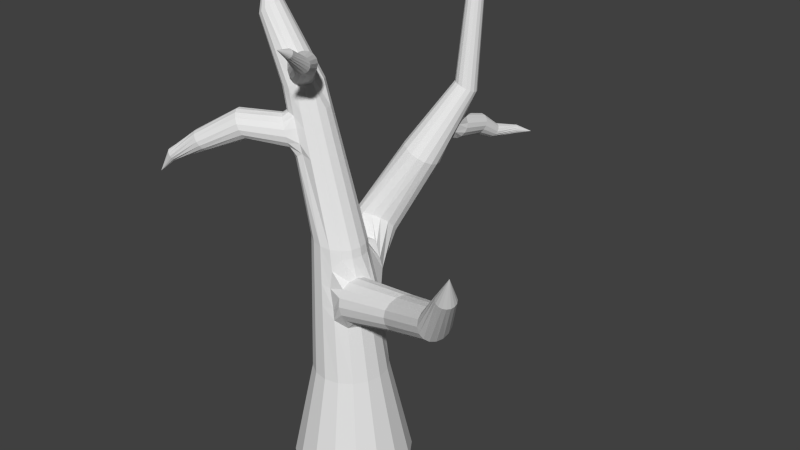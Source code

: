 # Source: tree.blend  (saved by Blender 2.76.0; exported with 4.5.12 LTS)
import bpy
from mathutils import Matrix  # noqa: F401  (used for matrix-valued properties, if any)

bpy.ops.wm.read_factory_settings(use_empty=True)
scene = bpy.context.scene
scene.name = 'Scene'

# ---- collections
col_collection_1 = bpy.data.collections.new('Collection 1'); scene.collection.children.link(col_collection_1)

# ---- world
world_world = bpy.data.worlds.new('World'); scene.world = world_world
world_world.color = (0.05088, 0.05088, 0.05088)
world_world.use_sun_shadow = False
world_world.sun_shadow_jitter_overblur = 0.0
world_world.cycles.sampling_method = 'MANUAL'
world_world.cycles.sample_map_resolution = 256

# ---- meshes
me_circle = bpy.data.meshes.new('Circle')
me_circle.from_pydata([(1.224e-08, 1.329, 0.0), (-0.5084, 1.227, 0.0), (-0.9394, 0.9394, 0.0), (-1.227, 0.5084, 0.0), (-1.329, -6.175e-08, 0.0), (-1.227, -0.5084, 0.0), (-0.9394, -0.9394, 0.0), (-0.5084, -1.227, 0.0), (-1.884e-07, -1.329, 0.0), (0.5084, -1.227, 0.0), (0.9394, -0.9394, 0.0), (1.227, -0.5084, 0.0), (1.329, 1.217e-08, 0.0), (1.227, 0.5084, 0.0), (0.9394, 0.9394, 0.0), (0.5084, 1.227, 0.0), (0.07337, 0.7239, 2.364), (-0.2451, 0.6605, 2.364), (-0.5152, 0.4801, 2.364), (-0.6956, 0.2101, 2.364), (-0.7589, -0.1084, 2.364), (-0.6956, -0.4269, 2.364), (-0.5152, -0.6969, 2.364), (-0.2451, -0.8774, 2.364), (0.07337, -0.9407, 2.364), (0.3919, -0.8774, 2.364), (0.6619, -0.6969, 2.364), (0.8423, -0.4269, 2.364), (0.9057, -0.1084, 2.364), (0.8423, 0.2101, 2.364), (0.6619, 0.4801, 2.364), (0.3919, 0.6605, 2.364), (-0.1018, 0.396, 5.436), (-0.3213, 0.3521, 5.461), (-0.5074, 0.2269, 5.482), (-0.6318, 0.03962, 5.497), (-0.6754, -0.1813, 5.501), (-0.6318, -0.4022, 5.497), (-0.5074, -0.5895, 5.482), (-0.3213, -0.7147, 5.461), (-0.1018, -0.7586, 5.436), (0.1177, -0.7147, 5.411), (0.3038, -0.5895, 5.39), (0.4281, -0.4022, 5.376), (0.4718, -0.1813, 5.371), (0.4281, 0.03962, 5.376), (0.3038, 0.2269, 5.39), (0.1177, 0.3521, 5.411), (-1.006, 0.3094, 8.58), (-1.168, 0.2762, 8.54), (-1.306, 0.1817, 8.506), (-1.397, 0.04024, 8.484), (-1.43, -0.1266, 8.476), (-1.397, -0.2935, 8.484), (-1.306, -0.435, 8.506), (-1.168, -0.5295, 8.54), (-1.006, -0.5627, 8.58), (-0.8466, -0.5147, 8.651), (-0.707, -0.435, 8.654), (-0.6152, -0.2935, 8.677), (-0.6544, -0.188, 8.708), (-0.6152, 0.04024, 8.677), (-0.707, 0.1817, 8.654), (-0.8443, 0.2762, 8.62), (-1.864, 0.217, 9.899), (-1.951, 0.195, 9.83), (-2.025, 0.1323, 9.772), (-2.074, 0.03841, 9.733), (-2.091, -0.07231, 9.72), (-2.074, -0.183, 9.733), (-2.025, -0.2769, 9.772), (-1.951, -0.3396, 9.83), (-1.864, -0.3616, 9.899), (-1.777, -0.3396, 9.968), (-1.704, -0.2769, 10.03), (-1.655, -0.183, 10.06), (-1.637, -0.07231, 10.08), (-1.655, 0.03841, 10.06), (-1.704, 0.1323, 10.03), (-1.777, 0.195, 9.968), (0.7557, 0.04163, 4.284), (0.7145, 0.01761, 4.471), (0.6609, -0.07544, 4.63), (0.6032, -0.2233, 4.739), (0.55, -0.4036, 4.78), (0.5096, -0.5888, 4.747), (0.4879, -0.7506, 4.645), (0.4884, -0.8646, 4.49), (0.511, -0.9132, 4.306), (0.5522, -0.8892, 4.119), (0.6057, -0.7961, 3.96), (0.6635, -0.6482, 3.851), (0.7166, -0.468, 3.81), (0.7571, -0.2828, 3.843), (0.7788, -0.121, 3.944), (0.7782, -0.007031, 4.099), (3.353, -0.8366, 5.125), (3.315, -0.8455, 5.264), (3.258, -0.9033, 5.383), (3.19, -1.001, 5.464), (3.122, -1.124, 5.494), (3.064, -1.254, 5.47), (3.024, -1.37, 5.395), (3.01, -1.456, 5.279), (3.023, -1.497, 5.142), (3.061, -1.488, 5.003), (3.118, -1.43, 4.885), (3.186, -1.332, 4.804), (3.254, -1.209, 4.773), (3.312, -1.08, 4.797), (3.351, -0.9633, 4.873), (3.366, -0.878, 4.988), (3.97, -1.548, 6.102), (3.911, -1.504, 6.134), (3.837, -1.487, 6.161), (3.76, -1.501, 6.18), (3.692, -1.543, 6.188), (3.643, -1.606, 6.184), (3.62, -1.681, 6.168), (3.627, -1.757, 6.142), (3.663, -1.822, 6.111), (3.723, -1.866, 6.08), (3.796, -1.882, 6.052), (3.873, -1.869, 6.033), (3.941, -1.827, 6.025), (3.991, -1.764, 6.029), (4.013, -1.688, 6.046), (4.006, -1.613, 6.071), (1.793, -0.9693, 4.436), (1.834, -0.888, 4.296), (2.114, -0.3264, 4.886), (2.052, -0.4504, 4.982), (1.896, -0.764, 4.2), (1.978, -0.5983, 5.018), (1.97, -0.6161, 4.163), (1.904, -0.7475, 4.989), (2.044, -0.4669, 4.192), (1.84, -0.8754, 4.9), (2.108, -0.339, 4.281), (1.796, -0.9624, 4.763), (2.151, -0.252, 4.418), (1.78, -0.9954, 4.601), (2.168, -0.219, 4.581), (2.154, -0.2452, 4.745), (4.105, -1.985, 6.764), (-0.923, -0.6793, 7.369), (-0.9895, -0.5755, 7.29), (-1.079, -0.4631, 7.263), (-1.178, -0.3593, 7.292), (-1.27, -0.2797, 7.372), (-1.343, -0.2365, 7.491), (-1.385, -0.2363, 7.631), (-1.39, -0.2791, 7.77), (-1.356, -0.3584, 7.888), (-1.29, -0.4622, 7.967), (-1.2, -0.5745, 7.994), (-1.102, -0.6784, 7.965), (-1.009, -0.758, 7.885), (-0.9359, -0.8012, 7.766), (-0.8939, -0.8014, 7.626), (-0.8894, -0.7586, 7.487), (-2.384, -1.771, 7.351), (-2.432, -1.795, 7.428), (-2.492, -1.785, 7.499), (-2.555, -1.743, 7.554), (-2.611, -1.675, 7.583), (-2.653, -1.591, 7.584), (-2.673, -1.504, 7.554), (-2.718, -1.471, 7.501), (-2.641, -1.374, 7.43), (-2.593, -1.35, 7.353), (-2.533, -1.36, 7.282), (-2.47, -1.403, 7.227), (-2.414, -1.471, 7.198), (-2.372, -1.555, 7.197), (-2.352, -1.641, 7.226), (-2.356, -1.717, 7.28), (-3.088, -1.901, 6.904), (-3.1, -1.935, 6.942), (-3.123, -1.953, 6.985), (-3.154, -1.952, 7.027), (-3.188, -1.932, 7.061), (-3.22, -1.897, 7.082), (-3.245, -1.852, 7.088), (-3.26, -1.803, 7.076), (-3.261, -1.759, 7.049), (-3.25, -1.725, 7.011), (-3.227, -1.707, 6.968), (-3.196, -1.708, 6.926), (-3.162, -1.728, 6.892), (-3.13, -1.763, 6.87), (-3.104, -1.808, 6.865), (-3.09, -1.857, 6.877), (-1.86, -0.8279, 7.723), (-1.795, -0.8642, 7.619), (-1.689, -1.383, 8.009), (-1.762, -1.307, 8.084), (-1.723, -0.9399, 7.544), (-1.831, -1.203, 8.118), (-1.654, -1.044, 7.51), (-1.887, -1.088, 8.105), (-1.598, -1.16, 7.523), (-1.921, -0.9771, 8.048), (-1.564, -1.27, 7.579), (-1.927, -0.889, 7.956), (-1.557, -1.358, 7.672), (-1.906, -0.8366, 7.842), (-1.579, -1.41, 7.786), (-1.625, -1.419, 7.904), (-3.506, -1.914, 6.539), (0.181, 1.208, 5.213), (0.1411, 1.33, 5.063), (0.03136, 1.424, 4.928), (-0.1316, 1.473, 4.827), (-0.323, 1.472, 4.777), (-0.5137, 1.42, 4.785), (-0.6746, 1.325, 4.85), (-0.7812, 1.201, 4.962), (-0.8173, 1.068, 5.103), (-0.7775, 0.9456, 5.254), (-0.6677, 0.8524, 5.389), (-0.5047, 0.8027, 5.49), (-0.3133, 0.804, 5.54), (-0.1227, 0.8562, 5.532), (0.03819, 0.9513, 5.467), (0.1448, 1.075, 5.355), (0.8781, 1.781, 6.662), (0.832, 1.941, 6.64), (0.7338, 2.075, 6.649), (0.5983, 2.166, 6.687), (0.4462, 2.197, 6.748), (0.3007, 2.166, 6.824), (0.1838, 2.075, 6.902), (0.1134, 1.941, 6.971), (0.1002, 1.781, 7.02), (0.1462, 1.622, 7.042), (0.2444, 1.487, 7.034), (0.3799, 1.397, 6.996), (0.532, 1.366, 6.934), (0.6776, 1.397, 6.859), (0.7945, 1.487, 6.78), (0.8649, 1.622, 6.711), (1.248, 2.593, 8.122), (1.205, 2.682, 8.111), (1.134, 2.75, 8.117), (1.045, 2.788, 8.138), (0.9512, 2.79, 8.171), (0.8679, 2.754, 8.212), (0.8073, 2.688, 8.254), (0.7787, 2.6, 8.29), (0.7863, 2.504, 8.315), (0.8291, 2.416, 8.326), (0.9005, 2.347, 8.32), (0.9897, 2.309, 8.299), (1.083, 2.308, 8.265), (1.166, 2.343, 8.225), (1.227, 2.41, 8.183), (1.256, 2.497, 8.147), (1.193, 2.812, 10.0), (1.16, 2.88, 10.0), (1.106, 2.931, 10.01), (1.038, 2.958, 10.03), (0.967, 2.956, 10.06), (0.9037, 2.925, 10.08), (0.8576, 2.871, 10.11), (0.8359, 2.802, 10.13), (0.8417, 2.727, 10.14), (0.8742, 2.659, 10.14), (0.9285, 2.608, 10.13), (0.9963, 2.582, 10.11), (1.067, 2.584, 10.08), (1.131, 2.614, 10.05), (1.177, 2.668, 10.03), (1.198, 2.737, 10.01), (-0.01071, -0.7292, 9.326), (-0.3976, -1.025, 9.308), (-0.01075, -0.7543, 9.236), (-0.3975, -1.0, 9.398), (-0.04023, -0.798, 9.158), (-0.3681, -0.9562, 9.476), (-0.09467, -0.8539, 9.104), (-0.3136, -0.9004, 9.53), (-0.1658, -0.9132, 9.083), (-0.2425, -0.8411, 9.551), (-0.2427, -0.9671, 9.097), (-0.1656, -0.7872, 9.537), (-0.0945, -0.747, 9.489), (-0.3138, -1.007, 9.145), (-0.3682, -1.028, 9.219), (0.3621, -1.78, 9.792), (0.3396, -1.8, 9.769), (0.3072, -1.816, 9.756), (0.2698, -1.825, 9.755), (0.2332, -1.824, 9.767), (0.2029, -1.815, 9.788), (0.1835, -1.799, 9.817), (0.178, -1.778, 9.849), (0.1872, -1.755, 9.878), (0.2098, -1.734, 9.901), (0.2422, -1.719, 9.914), (0.2795, -1.71, 9.915), (0.3161, -1.71, 9.903), (0.3464, -1.719, 9.882), (0.3658, -1.736, 9.853), (0.3713, -1.757, 9.822), (0.2137, -1.172, 9.395), (0.1872, -1.195, 9.336), (0.1436, -1.228, 9.294), (0.08944, -1.267, 9.277), (0.03304, -1.305, 9.286), (-0.01703, -1.337, 9.321), (-0.05315, -1.357, 9.376), (-0.06982, -1.364, 9.442), (-0.0645, -1.355, 9.51), (-0.038, -1.332, 9.569), (0.005644, -1.299, 9.61), (0.05979, -1.26, 9.628), (0.1162, -1.222, 9.618), (0.1663, -1.19, 9.584), (0.2024, -1.17, 9.529), (0.219, -1.163, 9.463), (-0.5614, -0.2542, 8.861), (-0.574, -0.323, 8.78), (-0.6148, -0.4064, 8.726), (-0.6773, -0.4918, 8.707), (-0.7522, -0.5661, 8.727), (-0.828, -0.618, 8.783), (-0.8932, -0.6397, 8.866), (-0.9379, -0.6278, 8.963), (-0.9552, -0.5841, 9.059), (-0.9426, -0.5153, 9.141), (-0.9019, -0.4318, 9.195), (-0.8393, -0.3465, 9.213), (-0.7644, -0.2721, 9.193), (-0.6886, -0.2202, 9.137), (-0.6234, -0.1986, 9.055), (-0.5787, -0.2105, 8.958), (-1.948, 0.08672, 10.5), (-1.99, 0.08104, 10.5), (-2.028, 0.05942, 10.5), (-2.054, 0.02514, 10.5), (-2.065, -0.01656, 10.49), (-2.06, -0.05935, 10.49), (-2.038, -0.09672, 10.49), (-2.003, -0.123, 10.49), (-1.962, -0.1341, 10.49), (-1.919, -0.1284, 10.49), (-1.881, -0.1068, 10.49), (-1.855, -0.07251, 10.49), (-1.844, -0.03081, 10.5), (-1.85, 0.01199, 10.5), (-1.871, 0.04935, 10.5), (-1.906, 0.07559, 10.5), (-0.04011, -0.7267, 9.415), (0.3333, -2.096, 9.997), (0.3257, 0.6726, 4.474), (0.1148, 0.9441, 4.385), (-0.0607, 0.9318, 4.295), (-0.2502, 0.8809, 4.269), (-0.4249, 0.7991, 4.313), (-0.5581, 0.6989, 4.42), (-0.6297, 0.5955, 4.573), (-0.6287, 0.5047, 4.748), (-0.617, 0.4894, 4.866), (-0.5398, 0.4048, 5.029), (-0.4874, 0.4178, 5.177), (-0.308, 0.4978, 5.287), (0.1881, 0.593, 5.144), (0.2427, 0.5824, 5.053), (0.3438, 0.5675, 4.774), (0.4546, -0.4038, 5.184), (0.4995, -0.1767, 5.179), (-0.6808, -0.1767, 5.301), (-0.6359, -0.4038, 5.297), (0.4546, 0.0505, 5.184), (-0.5079, -0.5964, 5.283), (0.3266, 0.2431, 5.197), (-0.3165, -0.7251, 5.264), (0.1352, 0.3718, 5.217), (-0.09064, -0.7703, 5.24), (-0.09058, 0.4954, 5.209), (-0.3165, 0.3718, 5.264), (0.1752, -0.7251, 4.945), (-0.5391, 0.3235, 5.172), (0.3266, -0.5964, 5.197), (-0.6359, 0.0505, 5.297), (0.7173, -0.1401, 3.669), (-0.6679, -0.4162, 3.724), (0.6625, 0.1361, 3.672), (-0.5118, -0.6503, 3.718), (0.4478, 0.4603, 3.96), (-0.2782, -0.8067, 3.709), (0.2301, 0.5088, 3.759), (-0.002678, -0.8617, 3.698), (-0.2631, 0.5094, 3.802), (0.2729, -0.8067, 3.847), (-0.4538, 0.3342, 3.898), (0.5065, -0.6503, 3.678), (-0.6679, 0.1361, 3.724), (0.6625, -0.4162, 3.672), (-0.7227, -0.1401, 3.726), (-0.0274, 0.5891, 3.747), (-0.4183, -0.6115, 7.199), (-0.2594, -0.5034, 7.209), (-0.9522, 0.2017, 7.167), (-1.058, 0.03997, 7.161), (-0.1532, -0.3416, 7.215), (-1.086, -0.2024, 7.246), (-0.1159, -0.1508, 7.217), (-1.058, -0.3416, 7.161), (-0.1532, 0.03997, 7.215), (-0.9323, -0.5173, 7.087), (-0.2594, 0.2017, 7.209), (-0.7933, -0.6115, 7.177), (-0.4183, 0.3098, 7.199), (-0.6645, -0.5904, 7.255), (-0.6058, 0.3478, 7.188), (-0.7933, 0.3098, 7.177), (-0.691, -0.559, 8.109), (-1.178, 0.1889, 8.024), (-0.8622, 0.3232, 8.079), (-0.5459, -0.4596, 8.134), (-1.275, 0.04014, 8.007), (-0.4489, -0.3108, 8.15), (-1.274, -0.1707, 7.968), (-0.4148, -0.1353, 8.156), (-1.275, -0.3108, 8.007), (-0.4489, 0.04014, 8.15), (-1.178, -0.4596, 8.024), (-0.5459, 0.1889, 8.134), (-1.033, -0.559, 8.049), (-0.691, 0.2883, 8.109), (-0.8703, -0.5864, 8.018), (-1.033, 0.2883, 8.049), (-1.052, 0.1646, 9.129), (-1.167, 0.2481, 9.086), (-1.439, -0.4638, 8.987), (-1.303, -0.4931, 9.036), (-1.303, 0.2775, 9.036), (-1.439, 0.2481, 8.987), (-1.099, -0.4603, 9.057), (-1.555, 0.1646, 8.944), (-1.052, -0.3803, 9.129), (-1.632, 0.03961, 8.916), (-0.9749, -0.2553, 9.157), (-1.659, -0.1078, 8.906), (-0.912, -0.1126, 9.115), (-1.632, -0.2553, 8.916), (-0.9749, 0.03961, 9.157), (-1.555, -0.3803, 8.944), (-0.4504, -0.4742, 7.825), (-0.3549, -0.4888, 7.517), (-1.203, 0.04009, 7.725), (-1.131, 0.04003, 7.443), (-0.3503, -0.3211, 7.839), (-0.2518, -0.3314, 7.527), (-1.238, -0.1405, 7.721), (-1.167, -0.1457, 7.44), (-0.3152, -0.1405, 7.843), (-0.2156, -0.1457, 7.53), (-0.3503, 0.04009, 7.839), (-0.2518, 0.04003, 7.527), (-0.4504, 0.1932, 7.825), (-0.3549, 0.1975, 7.517), (-0.6001, 0.2955, 7.805), (-0.5092, 0.3026, 7.502), (-0.7767, -0.6124, 7.782), (-0.6913, -0.6309, 7.485), (-0.9533, 0.2955, 7.758), (-0.8733, 0.3026, 7.468), (-0.5092, -0.594, 7.502), (-0.6001, -0.5765, 7.805), (-1.028, 0.1975, 7.453), (-1.103, 0.1932, 7.739), (-0.6913, 0.3396, 7.485), (-0.7767, 0.3314, 7.782), (-0.7116, -0.1497, 4.142), (-0.6976, -0.1619, 4.667), (-0.6487, -0.4088, 4.664), (-0.6594, -0.4129, 4.139), (-0.5095, -0.6181, 4.653), (-0.5108, -0.6361, 4.131), (-0.3011, -0.7579, 4.638), (-0.2883, -0.7852, 4.119), (-0.05523, -0.8071, 4.619), (-0.02591, -0.8375, 4.105), (0.1427, -0.7579, 4.537), (0.2365, -0.7852, 4.091), (-0.5095, 0.2943, 4.653), (-0.5108, 0.3366, 4.131), (-0.6487, 0.08496, 4.664), (-0.6594, 0.1135, 4.139), (0.9269, 1.77, 7.21), (0.9845, 1.89, 7.151), (0.3171, 2.142, 7.375), (0.3103, 2.003, 7.417), (0.9913, 2.03, 7.109), (0.9082, 2.228, 7.131), (0.3553, 1.865, 7.435), (0.8562, 2.282, 7.098), (0.4453, 1.751, 7.428), (0.7349, 2.356, 7.131), (0.5666, 1.677, 7.395), (0.6008, 2.379, 7.184), (0.7007, 1.654, 7.342), (0.4997, 2.357, 7.274), (0.8272, 1.687, 7.277), (0.3747, 2.263, 7.316), (1.067, 2.068, 7.663), (0.532, 2.355, 7.801), (1.111, 2.292, 7.581), (1.111, 2.173, 7.615), (0.5319, 2.236, 7.835), (1.045, 2.427, 7.506), (0.5759, 2.121, 7.85), (0.9854, 2.5, 7.572), (0.6573, 2.028, 7.843), (0.8791, 2.557, 7.6), (0.7636, 1.971, 7.816), (0.7639, 2.57, 7.644), (0.8787, 1.958, 7.772), (0.6555, 2.55, 7.612), (0.9851, 1.992, 7.718), (0.5761, 2.461, 7.752), (0.5426, 3.368, 7.048), (1.024, 3.304, 7.093), (0.5608, 3.313, 6.975), (1.005, 3.359, 7.166), (0.6129, 3.261, 6.916), (0.9533, 3.411, 7.225), (0.6908, 3.22, 6.881), (0.8754, 3.452, 7.26), (0.7828, 3.197, 6.875), (0.7834, 3.475, 7.267), (0.8749, 3.196, 6.898), (0.6913, 3.476, 7.243), (0.6132, 3.457, 7.193), (0.9529, 3.215, 6.948), (1.005, 3.253, 7.016), (1.047, 4.38, 6.623), (1.078, 4.362, 6.609), (1.112, 4.344, 6.61), (1.144, 4.329, 6.625), (1.169, 4.319, 6.652), (1.183, 4.317, 6.688), (1.185, 4.321, 6.726), (1.173, 4.332, 6.76), (1.15, 4.348, 6.787), (1.12, 4.366, 6.801), (1.086, 4.384, 6.8), (1.054, 4.399, 6.785), (1.029, 4.409, 6.757), (1.015, 4.411, 6.722), (1.013, 4.407, 6.684), (1.025, 4.396, 6.649), (0.7094, 3.733, 6.747), (0.7442, 3.687, 6.71), (0.7983, 3.65, 6.689), (0.8636, 3.629, 6.686), (0.93, 3.626, 6.704), (0.9875, 3.642, 6.738), (1.027, 3.675, 6.783), (1.043, 3.719, 6.833), (1.033, 3.767, 6.881), (0.9984, 3.814, 6.918), (0.9442, 3.85, 6.939), (0.879, 3.872, 6.941), (0.8126, 3.874, 6.924), (0.7551, 3.858, 6.89), (0.7153, 3.826, 6.844), (0.6992, 3.782, 6.794), (0.5936, 2.504, 7.073), (0.6845, 2.47, 7.027), (0.7901, 2.454, 7.016), (0.8944, 2.459, 7.041), (0.9815, 2.484, 7.099), (1.038, 2.525, 7.181), (1.056, 2.576, 7.273), (1.032, 2.629, 7.363), (0.9694, 2.677, 7.437), (0.8785, 2.711, 7.483), (0.7729, 2.727, 7.494), (0.6686, 2.722, 7.469), (0.5814, 2.697, 7.411), (0.5248, 2.656, 7.33), (0.5072, 2.605, 7.237), (0.5314, 2.552, 7.147), (0.561, 3.419, 7.125), (1.297, 4.664, 6.614), (1.072, 2.086, 7.473), (1.03, 1.992, 7.318), (0.4641, 2.165, 7.707), (0.3902, 2.087, 7.568), (1.03, 2.334, 7.42), (0.9897, 2.254, 7.262), (0.5084, 2.043, 7.723), (0.4349, 1.958, 7.585), (0.5924, 1.943, 7.716), (0.5218, 1.851, 7.577), (0.7033, 1.881, 7.687), (0.6377, 1.783, 7.547), (0.8243, 1.865, 7.64), (0.7649, 1.764, 7.497), (0.6015, 2.478, 7.56), (0.5404, 2.414, 7.411), (0.9368, 1.899, 7.583), (0.8842, 1.797, 7.436), (0.5145, 2.4, 7.619), (0.4473, 2.334, 7.473), (0.9773, 1.877, 7.373), (1.024, 1.977, 7.524), (0.3946, 2.219, 7.528), (0.4662, 2.29, 7.67), (1.034, 2.124, 7.279), (1.074, 2.212, 7.436)], [], [(6, 22, 21, 5), (14, 30, 29, 13), (7, 23, 22, 6), (15, 31, 30, 14), (8, 24, 23, 7), (1, 17, 16, 0), (0, 16, 31, 15), (9, 25, 24, 8), (2, 18, 17, 1), (10, 26, 25, 9), (3, 19, 18, 2), (11, 27, 26, 10), (4, 20, 19, 3), (12, 28, 27, 11), (5, 21, 20, 4), (13, 29, 28, 12), (371, 44, 43, 370), (373, 37, 36, 372), (374, 45, 44, 371), (375, 38, 37, 373), (376, 46, 45, 374), (377, 39, 38, 375), (378, 47, 46, 376), (379, 40, 39, 377), (381, 33, 32, 380), (380, 32, 47, 378), (382, 41, 40, 379), (383, 34, 33, 381), (384, 42, 41, 382), (385, 35, 34, 383), (370, 43, 42, 384), (372, 36, 35, 385), (421, 58, 57, 418), (422, 51, 50, 419), (423, 59, 58, 421), (424, 52, 51, 422), (425, 60, 59, 423), (426, 53, 52, 424), (427, 61, 60, 425), (428, 54, 53, 426), (429, 62, 61, 427), (430, 55, 54, 428), (431, 63, 62, 429), (432, 56, 55, 430), (433, 49, 48, 420), (420, 48, 63, 431), (418, 57, 56, 432), (419, 50, 49, 433), (435, 79, 78, 434), (437, 72, 71, 436), (439, 65, 64, 438), (438, 64, 79, 435), (440, 73, 72, 437), (441, 66, 65, 439), (442, 74, 73, 440), (443, 67, 66, 441), (444, 75, 74, 442), (445, 68, 67, 443), (446, 76, 75, 444), (447, 69, 68, 445), (448, 77, 76, 446), (449, 70, 69, 447), (434, 78, 77, 448), (436, 71, 70, 449), (129, 106, 105, 128), (131, 99, 98, 130), (132, 107, 106, 129), (133, 100, 99, 131), (134, 108, 107, 132), (135, 101, 100, 133), (136, 109, 108, 134), (137, 102, 101, 135), (138, 110, 109, 136), (139, 103, 102, 137), (140, 111, 110, 138), (141, 104, 103, 139), (143, 97, 96, 142), (142, 96, 111, 140), (128, 105, 104, 141), (130, 98, 97, 143), (111, 127, 126, 110), (104, 120, 119, 103), (97, 113, 112, 96), (96, 112, 127, 111), (105, 121, 120, 104), (98, 114, 113, 97), (106, 122, 121, 105), (99, 115, 114, 98), (107, 123, 122, 106), (100, 116, 115, 99), (108, 124, 123, 107), (101, 117, 116, 100), (109, 125, 124, 108), (102, 118, 117, 101), (110, 126, 125, 109), (103, 119, 118, 102), (82, 130, 143, 81), (89, 128, 141, 88), (80, 142, 140, 95), (81, 143, 142, 80), (88, 141, 139, 87), (95, 140, 138, 94), (87, 139, 137, 86), (94, 138, 136, 93), (86, 137, 135, 85), (93, 136, 134, 92), (85, 135, 133, 84), (92, 134, 132, 91), (84, 133, 131, 83), (91, 132, 129, 90), (83, 131, 130, 82), (90, 129, 128, 89), (195, 163, 162, 208), (193, 170, 169, 206), (207, 161, 176, 205), (208, 162, 161, 207), (206, 169, 168, 204), (205, 176, 175, 203), (204, 168, 167, 202), (203, 175, 174, 201), (202, 167, 166, 200), (201, 174, 173, 199), (200, 166, 165, 198), (199, 173, 172, 197), (198, 165, 164, 196), (197, 172, 171, 194), (196, 164, 163, 195), (194, 171, 170, 193), (126, 144, 125), (119, 144, 118), (127, 144, 126), (120, 144, 119), (113, 144, 112), (112, 144, 127), (121, 144, 120), (114, 144, 113), (122, 144, 121), (115, 144, 114), (123, 144, 122), (116, 144, 115), (124, 144, 123), (117, 144, 116), (125, 144, 124), (118, 144, 117), (176, 192, 191, 175), (169, 185, 184, 168), (162, 178, 177, 161), (161, 177, 192, 176), (170, 186, 185, 169), (163, 179, 178, 162), (171, 187, 186, 170), (164, 180, 179, 163), (172, 188, 187, 171), (165, 181, 180, 164), (173, 189, 188, 172), (166, 182, 181, 165), (174, 190, 189, 173), (167, 183, 182, 166), (175, 191, 190, 174), (168, 184, 183, 167), (157, 195, 208, 158), (150, 193, 206, 151), (159, 207, 205, 160), (158, 208, 207, 159), (151, 206, 204, 152), (160, 205, 203, 145), (152, 204, 202, 153), (145, 203, 201, 146), (153, 202, 200, 154), (146, 201, 199, 147), (154, 200, 198, 155), (147, 199, 197, 148), (155, 198, 196, 156), (148, 197, 194, 149), (156, 196, 195, 157), (149, 194, 193, 150), (191, 209, 190), (184, 209, 183), (192, 209, 191), (185, 209, 184), (178, 209, 177), (177, 209, 192), (186, 209, 185), (179, 209, 178), (187, 209, 186), (180, 209, 179), (188, 209, 187), (181, 209, 180), (189, 209, 188), (182, 209, 181), (190, 209, 189), (183, 209, 182), (220, 236, 235, 219), (213, 229, 228, 212), (221, 237, 236, 220), (214, 230, 229, 213), (222, 238, 237, 221), (215, 231, 230, 214), (223, 239, 238, 222), (216, 232, 231, 215), (224, 240, 239, 223), (217, 233, 232, 216), (225, 241, 240, 224), (218, 234, 233, 217), (211, 227, 226, 210), (210, 226, 241, 225), (219, 235, 234, 218), (212, 228, 227, 211), (511, 257, 256, 508), (512, 250, 249, 509), (513, 243, 242, 510), (510, 242, 257, 511), (514, 251, 250, 512), (515, 244, 243, 513), (516, 252, 251, 514), (517, 245, 244, 515), (518, 253, 252, 516), (519, 246, 245, 517), (520, 254, 253, 518), (521, 247, 246, 519), (522, 255, 254, 520), (523, 248, 247, 521), (508, 256, 255, 522), (509, 249, 248, 523), (245, 261, 260, 244), (253, 269, 268, 252), (246, 262, 261, 245), (254, 270, 269, 253), (247, 263, 262, 246), (255, 271, 270, 254), (248, 264, 263, 247), (256, 272, 271, 255), (249, 265, 264, 248), (257, 273, 272, 256), (250, 266, 265, 249), (243, 259, 258, 242), (242, 258, 273, 257), (251, 267, 266, 250), (244, 260, 259, 243), (252, 268, 267, 251), (322, 278, 280, 323), (316, 300, 301, 317), (323, 280, 282, 324), (324, 282, 284, 325), (315, 299, 300, 316), (305, 289, 290, 306), (314, 298, 299, 315), (319, 303, 304, 320), (313, 297, 298, 314), (327, 288, 275, 328), (335, 353, 274, 336), (321, 276, 278, 322), (317, 301, 302, 318), (312, 296, 297, 313), (307, 291, 292, 308), (332, 283, 285, 333), (331, 281, 283, 332), (308, 292, 293, 309), (330, 279, 281, 331), (309, 293, 294, 310), (329, 277, 279, 330), (310, 294, 295, 311), (328, 275, 277, 329), (318, 302, 303, 319), (336, 274, 276, 321), (311, 295, 296, 312), (334, 286, 353, 335), (320, 304, 289, 305), (306, 290, 291, 307), (326, 287, 288, 327), (295, 354, 296), (325, 284, 287, 326), (333, 285, 286, 334), (304, 354, 289), (301, 354, 302), (303, 354, 304), (294, 354, 295), (296, 354, 297), (289, 354, 290), (297, 354, 298), (290, 354, 291), (302, 354, 303), (285, 317, 318, 286), (278, 306, 307, 280), (287, 310, 311, 288), (279, 314, 315, 281), (286, 318, 319, 353), (288, 311, 312, 275), (280, 307, 308, 282), (274, 320, 305, 276), (281, 315, 316, 283), (353, 319, 320, 274), (282, 308, 309, 284), (275, 312, 313, 277), (283, 316, 317, 285), (276, 305, 306, 278), (284, 309, 310, 287), (277, 313, 314, 279), (70, 343, 342, 69), (78, 351, 350, 77), (71, 344, 343, 70), (79, 352, 351, 78), (72, 345, 344, 71), (65, 338, 337, 64), (64, 337, 352, 79), (73, 346, 345, 72), (66, 339, 338, 65), (74, 347, 346, 73), (67, 340, 339, 66), (75, 348, 347, 74), (68, 341, 340, 67), (76, 349, 348, 75), (69, 342, 341, 68), (77, 350, 349, 76), (293, 354, 294), (300, 354, 301), (292, 354, 293), (299, 354, 300), (291, 354, 292), (298, 354, 299), (225, 369, 355, 210), (218, 363, 364, 219), (211, 356, 357, 212), (219, 364, 365, 220), (212, 357, 358, 213), (220, 365, 366, 221), (213, 358, 359, 214), (214, 359, 360, 215), (215, 360, 361, 216), (223, 367, 368, 224), (216, 361, 362, 217), (224, 368, 369, 225), (217, 362, 363, 218), (210, 355, 356, 211), (477, 372, 385, 490), (393, 485, 483, 391), (490, 385, 383, 488), (483, 482, 480, 481), (486, 382, 379, 484), (484, 379, 377, 482), (482, 377, 375, 480), (391, 483, 481, 389), (480, 375, 373, 478), (481, 480, 478, 479), (478, 373, 372, 477), (389, 481, 479, 387), (28, 386, 399, 27), (21, 387, 400, 20), (29, 388, 386, 28), (22, 389, 387, 21), (30, 390, 388, 29), (23, 391, 389, 22), (31, 392, 390, 30), (24, 393, 391, 23), (17, 394, 401, 16), (16, 401, 392, 31), (25, 395, 393, 24), (18, 396, 394, 17), (26, 397, 395, 25), (19, 398, 396, 18), (27, 399, 397, 26), (20, 400, 398, 19), (159, 160, 467, 466), (158, 159, 466, 432), (157, 158, 432, 430), (156, 157, 430), (155, 156, 430, 428), (154, 155, 428, 426), (153, 154, 426, 424), (152, 153, 424, 456), (151, 152, 456), (472, 473, 468, 469), (404, 472, 469, 417), (417, 469, 474, 416), (470, 471, 466, 467), (376, 374, 388, 390), (402, 470, 467, 415), (474, 475, 464, 465), (416, 474, 465, 414), (469, 468, 475, 474), (479, 478, 477, 476), (387, 479, 476, 400), (150, 151, 456, 457), (149, 150, 457, 407), (148, 149, 407, 409), (147, 148, 409, 411), (146, 147, 411, 413), (145, 146, 413, 415), (160, 145, 415, 467), (34, 404, 417, 33), (41, 402, 415, 40), (32, 416, 414, 47), (33, 417, 416, 32), (40, 415, 413, 39), (47, 414, 412, 46), (39, 413, 411, 38), (46, 412, 410, 45), (38, 411, 409, 37), (45, 410, 408, 44), (37, 409, 407, 36), (44, 408, 406, 43), (36, 407, 405, 35), (43, 406, 403, 42), (35, 405, 404, 34), (42, 403, 402, 41), (473, 419, 433, 468), (471, 418, 432, 466), (475, 420, 431, 464), (468, 433, 420, 475), (465, 464, 462, 463), (464, 431, 429, 462), (414, 465, 463, 412), (462, 429, 427, 460), (463, 462, 460, 461), (460, 427, 425, 458), (412, 463, 461, 410), (458, 425, 423, 454), (456, 424, 422, 452), (454, 423, 421, 450), (452, 422, 419, 473), (450, 421, 418, 471), (453, 452, 473, 472), (403, 451, 470, 402), (451, 450, 471, 470), (405, 453, 472, 404), (461, 460, 458, 459), (410, 461, 459, 408), (459, 458, 454, 455), (408, 459, 455, 406), (457, 456, 452, 453), (407, 457, 453, 405), (455, 454, 450, 451), (406, 455, 451, 403), (55, 436, 449, 54), (62, 434, 448, 61), (54, 449, 447, 53), (61, 448, 446, 60), (53, 447, 445, 52), (328, 440, 57, 327), (52, 445, 443, 51), (329, 440, 328), (51, 443, 441, 50), (330, 440, 329), (50, 441, 439, 49), (57, 440, 437, 56), (48, 438, 435, 63), (49, 439, 438, 48), (56, 437, 436, 55), (63, 435, 434, 62), (485, 484, 482, 483), (395, 487, 485, 393), (487, 486, 484, 485), (398, 491, 489, 396), (491, 490, 488, 489), (400, 476, 491, 398), (476, 477, 490, 491), (95, 94, 386), (94, 93, 386), (93, 92, 399, 386), (92, 91, 397, 399), (91, 90, 397), (90, 89, 397), (89, 88, 395, 397), (88, 87, 487, 395), (87, 86, 486, 487), (86, 85, 382, 486), (85, 84, 384, 382), (84, 83, 370, 384), (83, 82, 371, 370), (82, 81, 374, 371), (81, 80, 388, 374), (80, 95, 386, 388), (366, 365, 383, 381), (365, 364, 488, 383), (364, 363, 488), (363, 362, 488), (362, 361, 489, 488), (361, 360, 489), (360, 359, 396, 489), (359, 358, 394, 396), (358, 357, 401, 394), (357, 356, 392, 401), (356, 355, 390, 392), (355, 369, 376, 390), (369, 368, 378, 376), (368, 367, 380, 378), (222, 380, 367, 223), (222, 221, 366, 380), (380, 366, 381), (327, 57, 326), (326, 57, 325), (325, 57, 58, 324), (324, 58, 323), (323, 58, 59, 322), (322, 59, 321), (321, 59, 60, 336), (336, 60, 446, 335), (335, 446, 334), (334, 446, 444, 333), (333, 444, 332), (332, 444, 442, 331), (331, 442, 440, 330), (259, 260, 261, 262, 263, 264, 265, 266, 267, 268, 269, 270, 271, 272, 273, 258), (338, 339, 340, 341, 342, 343, 344, 345, 346, 347, 348, 349, 350, 351, 352, 337), (233, 494, 507, 232), (240, 492, 506, 239), (232, 507, 505, 231), (239, 506, 504, 238), (231, 505, 503, 230), (238, 504, 502, 237), (230, 503, 501, 229), (237, 502, 500, 236), (229, 501, 499, 228), (236, 500, 498, 235), (228, 499, 497, 227), (235, 498, 495, 234), (226, 496, 493, 241), (227, 497, 496, 226), (234, 495, 494, 233), (241, 493, 492, 240), (612, 509, 523, 607), (610, 508, 522, 605), (607, 523, 521, 603), (605, 522, 520, 601), (601, 520, 518, 599), (599, 518, 516, 597), (597, 516, 514, 595), (595, 514, 512, 591), (614, 510, 511, 589), (593, 513, 510, 614), (591, 512, 509, 612), (589, 511, 508, 610), (572, 528, 530, 573), (566, 550, 551, 567), (573, 530, 532, 574), (574, 532, 534, 575), (565, 549, 550, 566), (555, 539, 540, 556), (564, 548, 549, 565), (569, 553, 554, 570), (563, 547, 548, 564), (577, 538, 525, 578), (585, 587, 524, 586), (571, 526, 528, 572), (567, 551, 552, 568), (562, 546, 547, 563), (557, 541, 542, 558), (582, 533, 535, 583), (581, 531, 533, 582), (558, 542, 543, 559), (580, 529, 531, 581), (559, 543, 544, 560), (579, 527, 529, 580), (560, 544, 545, 561), (578, 525, 527, 579), (568, 552, 553, 569), (586, 524, 526, 571), (561, 545, 546, 562), (584, 536, 587, 585), (570, 554, 539, 555), (556, 540, 541, 557), (576, 537, 538, 577), (545, 588, 546), (575, 534, 537, 576), (583, 535, 536, 584), (554, 588, 539), (551, 588, 552), (553, 588, 554), (544, 588, 545), (546, 588, 547), (539, 588, 540), (547, 588, 548), (540, 588, 541), (552, 588, 553), (535, 567, 568, 536), (528, 556, 557, 530), (537, 560, 561, 538), (529, 564, 565, 531), (536, 568, 569, 587), (538, 561, 562, 525), (530, 557, 558, 532), (524, 570, 555, 526), (531, 565, 566, 533), (587, 569, 570, 524), (532, 558, 559, 534), (525, 562, 563, 527), (533, 566, 567, 535), (526, 555, 556, 528), (534, 559, 560, 537), (527, 563, 564, 529), (543, 588, 544), (550, 588, 551), (542, 588, 543), (549, 588, 550), (541, 588, 542), (548, 588, 549), (493, 590, 609, 492), (590, 589, 610, 609), (495, 592, 611, 494), (592, 591, 612, 611), (497, 594, 613, 496), (594, 593, 614, 613), (496, 613, 590, 493), (613, 614, 589, 590), (498, 596, 592, 495), (596, 595, 591, 592), (500, 598, 596, 498), (598, 597, 595, 596), (502, 600, 598, 500), (600, 599, 597, 598), (504, 602, 600, 502), (602, 601, 599, 600), (506, 606, 602, 504), (606, 605, 601, 602), (507, 608, 604, 505), (608, 607, 603, 604), (492, 609, 606, 506), (609, 610, 605, 606), (494, 611, 608, 507), (611, 612, 607, 608), (577, 576, 594, 593), (576, 575, 594), (575, 574, 594), (574, 573, 497, 594), (573, 572, 499, 497), (572, 571, 501, 499), (571, 586, 503, 501), (586, 585, 505, 503), (585, 584, 604, 505), (584, 583, 603, 604), (583, 582, 521, 603), (582, 581, 519, 521), (581, 580, 517, 519), (580, 579, 515, 517), (579, 578, 513, 515), (578, 577, 593, 513), (1, 0, 15, 14, 13, 12, 11, 10, 9, 8, 7, 6, 5, 4, 3, 2)])
_uv = me_circle.uv_layers.new(name='UVMap')
_uv.uv.foreach_set('vector', [0.2751, 0.0392, 0.2562, 0.1898, 0.2352, 0.1879, 0.2443, 0.03457, 0.5749, 0.04059, 0.5288, 0.2231, 0.5044, 0.2194, 0.5351, 0.03476, 0.3057, 0.04581, 0.2768, 0.1925, 0.2562, 0.1898, 0.2751, 0.0392, 0.06028, 0.05794, 0.1095, 0.2007, 0.09065, 0.2072, 0.03156, 0.07086, 0.336, 0.05429, 0.2966, 0.1961, 0.2768, 0.1925, 0.3057, 0.04581, 0.1201, 0.03967, 0.1501, 0.1913, 0.1295, 0.1953, 0.0898, 0.04751, 0.0898, 0.04751, 0.1295, 0.1953, 0.1095, 0.2007, 0.06028, 0.05794, 0.3756, 0.0394, 0.4054, 0.2214, 0.3811, 0.2253, 0.3365, 0.04666, 0.1509, 0.03447, 0.1711, 0.1887, 0.1501, 0.1913, 0.1201, 0.03967, 0.4152, 0.03451, 0.43, 0.2187, 0.4054, 0.2214, 0.3756, 0.0394, 0.1821, 0.032, 0.1924, 0.1874, 0.1711, 0.1887, 0.1509, 0.03447, 0.4551, 0.032, 0.4548, 0.2173, 0.43, 0.2187, 0.4152, 0.03451, 0.2132, 0.0321, 0.2139, 0.1871, 0.1924, 0.1874, 0.1821, 0.032, 0.4951, 0.032, 0.4797, 0.2175, 0.4548, 0.2173, 0.4551, 0.032, 0.2443, 0.03457, 0.2352, 0.1879, 0.2139, 0.1871, 0.2132, 0.0321, 0.5351, 0.03476, 0.5044, 0.2194, 0.4797, 0.2175, 0.4951, 0.032, 0.4684, 0.4171, 0.4674, 0.4301, 0.4524, 0.4302, 0.4525, 0.4173, 0.2308, 0.3714, 0.2308, 0.3848, 0.2154, 0.3847, 0.2157, 0.3713, 0.4844, 0.419, 0.4823, 0.432, 0.4674, 0.4301, 0.4684, 0.4171, 0.2458, 0.3703, 0.246, 0.3834, 0.2308, 0.3848, 0.2308, 0.3714, 0.4996, 0.4226, 0.4969, 0.4362, 0.4823, 0.432, 0.4844, 0.419, 0.2603, 0.3685, 0.2604, 0.381, 0.246, 0.3834, 0.2458, 0.3703, 0.1427, 0.3556, 0.1417, 0.3679, 0.1277, 0.3647, 0.1285, 0.3526, 0.2743, 0.3666, 0.2742, 0.3783, 0.2604, 0.381, 0.2603, 0.3685, 0.1714, 0.3646, 0.1699, 0.3767, 0.1558, 0.3719, 0.1583, 0.3565, 0.1583, 0.3565, 0.1558, 0.3719, 0.1417, 0.3679, 0.1427, 0.3556, 0.42, 0.4044, 0.4233, 0.4366, 0.4092, 0.442, 0.4065, 0.4286, 0.1843, 0.3598, 0.1846, 0.3805, 0.1699, 0.3767, 0.1714, 0.3646, 0.4367, 0.4193, 0.4377, 0.4325, 0.4233, 0.4366, 0.42, 0.4044, 0.2008, 0.37, 0.1999, 0.3834, 0.1846, 0.3805, 0.1843, 0.3598, 0.4525, 0.4173, 0.4524, 0.4302, 0.4377, 0.4325, 0.4367, 0.4193, 0.2157, 0.3713, 0.2154, 0.3847, 0.1999, 0.3834, 0.2008, 0.37, 0.4351, 0.6114, 0.4354, 0.6328, 0.4305, 0.6344, 0.4273, 0.6125, 0.197, 0.5542, 0.1972, 0.5871, 0.1855, 0.5868, 0.1855, 0.5537, 0.443, 0.6113, 0.441, 0.6333, 0.4354, 0.6328, 0.4351, 0.6114, 0.2104, 0.5517, 0.2089, 0.587, 0.1972, 0.5871, 0.197, 0.5542, 0.451, 0.6122, 0.4444, 0.6351, 0.441, 0.6333, 0.443, 0.6113, 0.2195, 0.5537, 0.2206, 0.5862, 0.2089, 0.587, 0.2104, 0.5517, 0.4588, 0.6143, 0.4523, 0.6353, 0.4444, 0.6351, 0.451, 0.6122, 0.2308, 0.5523, 0.232, 0.5851, 0.2206, 0.5862, 0.2195, 0.5537, 0.4663, 0.6174, 0.4576, 0.6378, 0.4523, 0.6353, 0.4588, 0.6143, 0.242, 0.5506, 0.2432, 0.5837, 0.232, 0.5851, 0.2308, 0.5523, 0.1513, 0.5509, 0.1522, 0.585, 0.1414, 0.585, 0.1399, 0.5503, 0.2515, 0.5455, 0.2541, 0.5825, 0.2432, 0.5837, 0.242, 0.5506, 0.174, 0.5528, 0.1742, 0.5862, 0.1631, 0.5855, 0.1626, 0.5518, 0.1626, 0.5518, 0.1631, 0.5855, 0.1522, 0.585, 0.1513, 0.5509, 0.4273, 0.6125, 0.4305, 0.6344, 0.4247, 0.6344, 0.4185, 0.6125, 0.1855, 0.5537, 0.1855, 0.5868, 0.1742, 0.5862, 0.174, 0.5528, 0.1619, 0.6197, 0.18, 0.6825, 0.1739, 0.6864, 0.1526, 0.6206, 0.2469, 0.617, 0.2337, 0.6802, 0.2277, 0.6763, 0.2376, 0.6174, 0.1806, 0.6195, 0.1916, 0.6758, 0.1858, 0.6788, 0.1713, 0.6194, 0.1713, 0.6194, 0.1858, 0.6788, 0.18, 0.6825, 0.1619, 0.6197, 0.4297, 0.6462, 0.4195, 0.6842, 0.4157, 0.6828, 0.4238, 0.6482, 0.19, 0.6196, 0.1974, 0.6735, 0.1916, 0.6758, 0.1806, 0.6195, 0.4329, 0.6481, 0.4232, 0.6858, 0.4195, 0.6842, 0.4297, 0.6462, 0.1995, 0.6196, 0.2033, 0.6722, 0.1974, 0.6735, 0.19, 0.6196, 0.4375, 0.6489, 0.427, 0.6874, 0.4232, 0.6858, 0.4329, 0.6481, 0.2091, 0.6193, 0.2093, 0.6717, 0.2033, 0.6722, 0.1995, 0.6196, 0.4425, 0.648, 0.4309, 0.689, 0.427, 0.6874, 0.4375, 0.6489, 0.2187, 0.6188, 0.2154, 0.6721, 0.2093, 0.6717, 0.2091, 0.6193, 0.4466, 0.6521, 0.4349, 0.6903, 0.4309, 0.689, 0.4425, 0.648, 0.2282, 0.6181, 0.2216, 0.6736, 0.2154, 0.6721, 0.2187, 0.6188, 0.4509, 0.6544, 0.439, 0.6913, 0.4349, 0.6903, 0.4466, 0.6521, 0.2376, 0.6174, 0.2277, 0.6763, 0.2216, 0.6736, 0.2282, 0.6181, 0.9646, 0.5159, 0.9628, 0.6106, 0.9544, 0.6124, 0.9537, 0.5182, 0.8275, 0.5289, 0.828, 0.6143, 0.8191, 0.613, 0.8171, 0.5278, 0.9756, 0.5153, 0.9714, 0.61, 0.9628, 0.6106, 0.9646, 0.5159, 0.8382, 0.5287, 0.8372, 0.6145, 0.828, 0.6143, 0.8275, 0.5289, 0.9864, 0.5163, 0.9802, 0.6109, 0.9714, 0.61, 0.9756, 0.5153, 0.9132, 0.5362, 0.9198, 0.6216, 0.9107, 0.6215, 0.9034, 0.5399, 0.9969, 0.5188, 0.9888, 0.6132, 0.9802, 0.6109, 0.9864, 0.5163, 0.9231, 0.5315, 0.9288, 0.6203, 0.9198, 0.6216, 0.9132, 0.5362, 0.7777, 0.516, 0.784, 0.6084, 0.7748, 0.6098, 0.7675, 0.513, 0.933, 0.5266, 0.9377, 0.6181, 0.9288, 0.6203, 0.9231, 0.5315, 0.7876, 0.5194, 0.793, 0.6082, 0.784, 0.6084, 0.7777, 0.516, 0.9432, 0.5219, 0.9461, 0.6152, 0.9377, 0.6181, 0.933, 0.5266, 0.8071, 0.5257, 0.8104, 0.611, 0.8018, 0.6092, 0.7973, 0.5227, 0.7973, 0.5227, 0.8018, 0.6092, 0.793, 0.6082, 0.7876, 0.5194, 0.9537, 0.5182, 0.9544, 0.6124, 0.9461, 0.6152, 0.9432, 0.5219, 0.8171, 0.5278, 0.8191, 0.613, 0.8104, 0.611, 0.8071, 0.5257, 0.793, 0.6082, 0.8298, 0.6901, 0.8261, 0.6936, 0.784, 0.6084, 0.9461, 0.6152, 0.923, 0.6859, 0.9186, 0.6839, 0.9377, 0.6181, 0.8104, 0.611, 0.8372, 0.6835, 0.8334, 0.6867, 0.8018, 0.6092, 0.8018, 0.6092, 0.8334, 0.6867, 0.8298, 0.6901, 0.793, 0.6082, 0.9544, 0.6124, 0.9272, 0.6882, 0.923, 0.6859, 0.9461, 0.6152, 0.8191, 0.613, 0.8413, 0.6807, 0.8372, 0.6835, 0.8104, 0.611, 0.9628, 0.6106, 0.9313, 0.6908, 0.9272, 0.6882, 0.9544, 0.6124, 0.828, 0.6143, 0.8457, 0.6783, 0.8413, 0.6807, 0.8191, 0.613, 0.9714, 0.61, 0.9354, 0.6935, 0.9313, 0.6908, 0.9628, 0.6106, 0.8372, 0.6145, 0.8505, 0.6766, 0.8457, 0.6783, 0.828, 0.6143, 0.9802, 0.6109, 0.9395, 0.6962, 0.9354, 0.6935, 0.9714, 0.61, 0.9198, 0.6216, 0.9092, 0.6818, 0.9042, 0.6817, 0.9107, 0.6215, 0.9888, 0.6132, 0.9437, 0.699, 0.9395, 0.6962, 0.9802, 0.6109, 0.9288, 0.6203, 0.914, 0.6825, 0.9092, 0.6818, 0.9198, 0.6216, 0.784, 0.6084, 0.8261, 0.6936, 0.8223, 0.6972, 0.7748, 0.6098, 0.9377, 0.6181, 0.9186, 0.6839, 0.914, 0.6825, 0.9288, 0.6203, 0.8318, 0.4339, 0.8171, 0.5278, 0.8071, 0.5257, 0.8194, 0.4325, 0.9437, 0.4357, 0.9537, 0.5182, 0.9432, 0.5219, 0.9321, 0.4375, 0.8068, 0.4309, 0.7973, 0.5227, 0.7876, 0.5194, 0.7941, 0.4291, 0.8194, 0.4325, 0.8071, 0.5257, 0.7973, 0.5227, 0.8068, 0.4309, 0.9321, 0.4375, 0.9432, 0.5219, 0.933, 0.5266, 0.9207, 0.44, 0.7941, 0.4291, 0.7876, 0.5194, 0.7777, 0.516, 0.7815, 0.4272, 0.9207, 0.44, 0.933, 0.5266, 0.9231, 0.5315, 0.9094, 0.443, 0.7815, 0.4272, 0.7777, 0.516, 0.7675, 0.513, 0.7691, 0.4254, 0.9094, 0.443, 0.9231, 0.5315, 0.9132, 0.5362, 0.8981, 0.4462, 0.9913, 0.4348, 0.9969, 0.5188, 0.9864, 0.5163, 0.9792, 0.4343, 0.8981, 0.4462, 0.9132, 0.5362, 0.9034, 0.5399, 0.8867, 0.4496, 0.9792, 0.4343, 0.9864, 0.5163, 0.9756, 0.5153, 0.9673, 0.4341, 0.8565, 0.4361, 0.8382, 0.5287, 0.8275, 0.5289, 0.8441, 0.435, 0.9673, 0.4341, 0.9756, 0.5153, 0.9646, 0.5159, 0.9554, 0.4345, 0.8441, 0.435, 0.8275, 0.5289, 0.8171, 0.5278, 0.8318, 0.4339, 0.9554, 0.4345, 0.9646, 0.5159, 0.9537, 0.5182, 0.9437, 0.4357, 0.8651, 0.2639, 0.8521, 0.3229, 0.8467, 0.3211, 0.8577, 0.2632, 0.9327, 0.2574, 0.944, 0.32, 0.9385, 0.3221, 0.9244, 0.2593, 0.8503, 0.2621, 0.8413, 0.3195, 0.8358, 0.3182, 0.8429, 0.2607, 0.8577, 0.2632, 0.8467, 0.3211, 0.8413, 0.3195, 0.8503, 0.2621, 0.9244, 0.2593, 0.9385, 0.3221, 0.932, 0.3285, 0.9168, 0.262, 0.8429, 0.2607, 0.8358, 0.3182, 0.8302, 0.3172, 0.8351, 0.2593, 0.9168, 0.262, 0.932, 0.3285, 0.9274, 0.3271, 0.9095, 0.2649, 0.8351, 0.2593, 0.8302, 0.3172, 0.8246, 0.3167, 0.8272, 0.2585, 0.9095, 0.2649, 0.9274, 0.3271, 0.922, 0.3295, 0.9022, 0.2675, 0.8272, 0.2585, 0.8246, 0.3167, 0.8189, 0.3167, 0.8189, 0.2588, 0.9022, 0.2675, 0.922, 0.3295, 0.9167, 0.332, 0.8944, 0.2699, 0.9582, 0.2587, 0.9609, 0.3158, 0.9552, 0.3167, 0.95, 0.2571, 0.8807, 0.2636, 0.8632, 0.3268, 0.8576, 0.3249, 0.8727, 0.264, 0.95, 0.2571, 0.9552, 0.3167, 0.9496, 0.3182, 0.9413, 0.2567, 0.8727, 0.264, 0.8576, 0.3249, 0.8521, 0.3229, 0.8651, 0.2639, 0.9413, 0.2567, 0.9496, 0.3182, 0.944, 0.32, 0.9327, 0.2574, 0.8261, 0.6936, 0.8609, 0.7293, 0.8223, 0.6972, 0.9186, 0.6839, 0.9095, 0.7331, 0.914, 0.6825, 0.8298, 0.6901, 0.8609, 0.7293, 0.8261, 0.6936, 0.923, 0.6859, 0.9095, 0.7331, 0.9186, 0.6839, 0.8372, 0.6835, 0.8609, 0.7293, 0.8334, 0.6867, 0.8334, 0.6867, 0.8609, 0.7293, 0.8298, 0.6901, 0.9272, 0.6882, 0.9095, 0.7331, 0.923, 0.6859, 0.8413, 0.6807, 0.8609, 0.7293, 0.8372, 0.6835, 0.9313, 0.6908, 0.9095, 0.7331, 0.9272, 0.6882, 0.8457, 0.6783, 0.8609, 0.7293, 0.8413, 0.6807, 0.9354, 0.6935, 0.9095, 0.7331, 0.9313, 0.6908, 0.8505, 0.6766, 0.8609, 0.7293, 0.8457, 0.6783, 0.9395, 0.6962, 0.9095, 0.7331, 0.9354, 0.6935, 0.9092, 0.6818, 0.9095, 0.7331, 0.9042, 0.6817, 0.9437, 0.699, 0.9095, 0.7331, 0.9395, 0.6962, 0.914, 0.6825, 0.9095, 0.7331, 0.9092, 0.6818, 0.8358, 0.3182, 0.8244, 0.3699, 0.821, 0.3699, 0.8302, 0.3172, 0.9385, 0.3221, 0.9498, 0.3702, 0.947, 0.3714, 0.932, 0.3285, 0.8467, 0.3211, 0.831, 0.3704, 0.8277, 0.3701, 0.8413, 0.3195, 0.8413, 0.3195, 0.8277, 0.3701, 0.8244, 0.3699, 0.8358, 0.3182, 0.944, 0.32, 0.9526, 0.3694, 0.9498, 0.3702, 0.9385, 0.3221, 0.8521, 0.3229, 0.8342, 0.371, 0.831, 0.3704, 0.8467, 0.3211, 0.9496, 0.3182, 0.9556, 0.3687, 0.9526, 0.3694, 0.944, 0.32, 0.8576, 0.3249, 0.8373, 0.3719, 0.8342, 0.371, 0.8521, 0.3229, 0.9552, 0.3167, 0.9586, 0.3681, 0.9556, 0.3687, 0.9496, 0.3182, 0.8632, 0.3268, 0.8403, 0.3733, 0.8373, 0.3719, 0.8576, 0.3249, 0.9609, 0.3158, 0.9617, 0.3676, 0.9586, 0.3681, 0.9552, 0.3167, 0.922, 0.3295, 0.9416, 0.3745, 0.9392, 0.3767, 0.9167, 0.332, 0.8246, 0.3167, 0.8177, 0.37, 0.8144, 0.3701, 0.8189, 0.3167, 0.9274, 0.3271, 0.9442, 0.3728, 0.9416, 0.3745, 0.922, 0.3295, 0.8302, 0.3172, 0.821, 0.3699, 0.8177, 0.37, 0.8246, 0.3167, 0.932, 0.3285, 0.947, 0.3714, 0.9442, 0.3728, 0.9274, 0.3271, 0.8533, 0.2065, 0.8651, 0.2639, 0.8577, 0.2632, 0.8434, 0.2062, 0.9471, 0.206, 0.9327, 0.2574, 0.9244, 0.2593, 0.9386, 0.2073, 0.8336, 0.2051, 0.8503, 0.2621, 0.8429, 0.2607, 0.8238, 0.2037, 0.8434, 0.2062, 0.8577, 0.2632, 0.8503, 0.2621, 0.8336, 0.2051, 0.9386, 0.2073, 0.9244, 0.2593, 0.9168, 0.262, 0.9296, 0.2087, 0.8238, 0.2037, 0.8429, 0.2607, 0.8351, 0.2593, 0.8136, 0.2027, 0.9296, 0.2087, 0.9168, 0.262, 0.9095, 0.2649, 0.9201, 0.2104, 0.8136, 0.2027, 0.8351, 0.2593, 0.8272, 0.2585, 0.8036, 0.2042, 0.9201, 0.2104, 0.9095, 0.2649, 0.9022, 0.2675, 0.9101, 0.2121, 0.8036, 0.2042, 0.8272, 0.2585, 0.8189, 0.2588, 0.7947, 0.208, 0.9101, 0.2121, 0.9022, 0.2675, 0.8944, 0.2699, 0.9005, 0.2135, 0.973, 0.2081, 0.9582, 0.2587, 0.95, 0.2571, 0.9646, 0.2054, 0.873, 0.2061, 0.8807, 0.2636, 0.8727, 0.264, 0.8634, 0.2063, 0.9646, 0.2054, 0.95, 0.2571, 0.9413, 0.2567, 0.9558, 0.2051, 0.8634, 0.2063, 0.8727, 0.264, 0.8651, 0.2639, 0.8533, 0.2065, 0.9558, 0.2051, 0.9413, 0.2567, 0.9327, 0.2574, 0.9471, 0.206, 0.821, 0.3699, 0.8158, 0.4033, 0.8177, 0.37, 0.947, 0.3714, 0.9695, 0.3994, 0.9442, 0.3728, 0.8244, 0.3699, 0.8158, 0.4033, 0.821, 0.3699, 0.9498, 0.3702, 0.9695, 0.3994, 0.947, 0.3714, 0.831, 0.3704, 0.8158, 0.4033, 0.8277, 0.3701, 0.8277, 0.3701, 0.8158, 0.4033, 0.8244, 0.3699, 0.9526, 0.3694, 0.9695, 0.3994, 0.9498, 0.3702, 0.8342, 0.371, 0.8158, 0.4033, 0.831, 0.3704, 0.9556, 0.3687, 0.9695, 0.3994, 0.9526, 0.3694, 0.8373, 0.3719, 0.8158, 0.4033, 0.8342, 0.371, 0.9586, 0.3681, 0.9695, 0.3994, 0.9556, 0.3687, 0.8403, 0.3733, 0.8158, 0.4033, 0.8373, 0.3719, 0.9617, 0.3676, 0.9695, 0.3994, 0.9586, 0.3681, 0.9416, 0.3745, 0.9695, 0.3994, 0.9392, 0.3767, 0.8177, 0.37, 0.8158, 0.4033, 0.8144, 0.3701, 0.9442, 0.3728, 0.9695, 0.3994, 0.9416, 0.3745, 0.6693, 0.1352, 0.6576, 0.2524, 0.6475, 0.2515, 0.6612, 0.1287, 0.6039, 0.1214, 0.5858, 0.2454, 0.5759, 0.243, 0.5933, 0.1258, 0.6773, 0.1429, 0.6677, 0.254, 0.6576, 0.2524, 0.6693, 0.1352, 0.6141, 0.1188, 0.5959, 0.2474, 0.5858, 0.2454, 0.6039, 0.1214, 0.7181, 0.06098, 0.7504, 0.166, 0.7406, 0.1688, 0.7068, 0.05677, 0.6241, 0.118, 0.6062, 0.2489, 0.5959, 0.2474, 0.6141, 0.1188, 0.7308, 0.06386, 0.7602, 0.164, 0.7504, 0.166, 0.7181, 0.06098, 0.634, 0.1187, 0.6165, 0.25, 0.6062, 0.2489, 0.6241, 0.118, 0.7439, 0.06459, 0.77, 0.1629, 0.7602, 0.164, 0.7308, 0.06386, 0.6434, 0.1207, 0.6268, 0.2506, 0.6165, 0.25, 0.634, 0.1187, 0.7567, 0.06396, 0.7803, 0.1623, 0.77, 0.1629, 0.7439, 0.06459, 0.6525, 0.124, 0.6372, 0.251, 0.6268, 0.2506, 0.6434, 0.1207, 0.7305, 0.5864, 0.7104, 0.7027, 0.7005, 0.7, 0.7184, 0.5913, 0.7184, 0.5913, 0.7005, 0.7, 0.6902, 0.6975, 0.7057, 0.5947, 0.6612, 0.1287, 0.6475, 0.2515, 0.6372, 0.251, 0.6525, 0.124, 0.7417, 0.5806, 0.7205, 0.7057, 0.7104, 0.7027, 0.7305, 0.5864, 0.7903, 0.2294, 0.7961, 0.2695, 0.7899, 0.2692, 0.7824, 0.2291, 0.6209, 0.3135, 0.6099, 0.3552, 0.6026, 0.3543, 0.6129, 0.313, 0.7116, 0.7671, 0.707, 0.8082, 0.7011, 0.807, 0.701, 0.7679, 0.701, 0.7679, 0.7011, 0.807, 0.6951, 0.8063, 0.6933, 0.7662, 0.6289, 0.3141, 0.6173, 0.3557, 0.6099, 0.3552, 0.6209, 0.3135, 0.7167, 0.7723, 0.7127, 0.8099, 0.707, 0.8082, 0.7116, 0.7671, 0.6367, 0.3153, 0.6245, 0.356, 0.6173, 0.3557, 0.6289, 0.3141, 0.7243, 0.7746, 0.7184, 0.8119, 0.7127, 0.8099, 0.7167, 0.7723, 0.6445, 0.3171, 0.6314, 0.3563, 0.6245, 0.356, 0.6367, 0.3153, 0.5879, 0.3104, 0.582, 0.3501, 0.5754, 0.3487, 0.5799, 0.3087, 0.767, 0.2308, 0.7773, 0.2702, 0.771, 0.2712, 0.7596, 0.233, 0.5945, 0.3068, 0.5887, 0.3517, 0.582, 0.3501, 0.5879, 0.3104, 0.7747, 0.2295, 0.7836, 0.2695, 0.7773, 0.2702, 0.767, 0.2308, 0.6048, 0.3125, 0.5955, 0.3531, 0.5887, 0.3517, 0.5945, 0.3068, 0.7824, 0.2291, 0.7899, 0.2692, 0.7836, 0.2695, 0.7747, 0.2295, 0.6129, 0.313, 0.6026, 0.3543, 0.5955, 0.3531, 0.6048, 0.3125, 0.7184, 0.8119, 0.6957, 0.9269, 0.6916, 0.9247, 0.7127, 0.8099, 0.6314, 0.3563, 0.6236, 0.4855, 0.6186, 0.4868, 0.6245, 0.356, 0.582, 0.3501, 0.5876, 0.4846, 0.5824, 0.483, 0.5754, 0.3487, 0.7773, 0.2702, 0.7486, 0.3835, 0.7439, 0.384, 0.771, 0.2712, 0.5887, 0.3517, 0.5927, 0.4861, 0.5876, 0.4846, 0.582, 0.3501, 0.7836, 0.2695, 0.7533, 0.3832, 0.7486, 0.3835, 0.7773, 0.2702, 0.5955, 0.3531, 0.5979, 0.4873, 0.5927, 0.4861, 0.5887, 0.3517, 0.7899, 0.2692, 0.7581, 0.3833, 0.7533, 0.3832, 0.7836, 0.2695, 0.6026, 0.3543, 0.6031, 0.4881, 0.5979, 0.4873, 0.5955, 0.3531, 0.7961, 0.2695, 0.7628, 0.384, 0.7581, 0.3833, 0.7899, 0.2692, 0.6099, 0.3552, 0.6083, 0.4882, 0.6031, 0.4881, 0.6026, 0.3543, 0.707, 0.8082, 0.6872, 0.9228, 0.6826, 0.9215, 0.7011, 0.807, 0.7011, 0.807, 0.6826, 0.9215, 0.678, 0.9209, 0.6951, 0.8063, 0.6173, 0.3557, 0.6135, 0.4878, 0.6083, 0.4882, 0.6099, 0.3552, 0.7127, 0.8099, 0.6916, 0.9247, 0.6872, 0.9228, 0.707, 0.8082, 0.6245, 0.356, 0.6186, 0.4868, 0.6135, 0.4878, 0.6173, 0.3557, 0.4395, 0.6364, 0.4366, 0.6402, 0.4365, 0.6401, 0.4377, 0.6352, 0.4364, 0.6405, 0.4364, 0.6405, 0.4364, 0.6405, 0.4364, 0.6405, 0.4377, 0.6352, 0.4365, 0.6401, 0.4364, 0.6401, 0.4355, 0.6353, 0.4355, 0.6353, 0.4364, 0.6401, 0.4363, 0.6401, 0.4337, 0.6364, 0.4364, 0.6405, 0.4364, 0.6405, 0.4364, 0.6405, 0.4364, 0.6405, 0.4364, 0.6405, 0.4364, 0.6405, 0.4364, 0.6405, 0.4364, 0.6405, 0.4364, 0.6405, 0.4364, 0.6405, 0.4364, 0.6405, 0.4364, 0.6405, 0.4364, 0.6405, 0.4364, 0.6405, 0.4364, 0.6405, 0.4364, 0.6405, 0.4364, 0.6405, 0.4364, 0.6405, 0.4364, 0.6405, 0.4364, 0.6405, 0.4329, 0.6395, 0.4361, 0.6405, 0.4361, 0.6406, 0.4327, 0.6412, 0.4392, 0.6414, 0.4366, 0.6405, 0.4366, 0.6404, 0.4398, 0.6397, 0.44, 0.6381, 0.4366, 0.6403, 0.4366, 0.6402, 0.4395, 0.6364, 0.4364, 0.6405, 0.4364, 0.6405, 0.4364, 0.6405, 0.4364, 0.6405, 0.4364, 0.6405, 0.4364, 0.6405, 0.4364, 0.6405, 0.4364, 0.6405, 0.4364, 0.6404, 0.4364, 0.6405, 0.4364, 0.6405, 0.4364, 0.6404, 0.4368, 0.6447, 0.4364, 0.6407, 0.4365, 0.6407, 0.4381, 0.644, 0.4353, 0.6447, 0.4364, 0.6408, 0.4364, 0.6407, 0.4368, 0.6447, 0.4364, 0.6404, 0.4364, 0.6405, 0.4364, 0.6405, 0.4364, 0.6405, 0.4338, 0.6441, 0.4363, 0.6408, 0.4364, 0.6408, 0.4353, 0.6447, 0.4364, 0.6405, 0.4364, 0.6405, 0.4364, 0.6405, 0.4364, 0.6405, 0.4329, 0.6428, 0.4362, 0.6407, 0.4363, 0.6408, 0.4338, 0.6441, 0.4364, 0.6405, 0.4364, 0.6405, 0.4364, 0.6405, 0.4364, 0.6405, 0.4327, 0.6412, 0.4361, 0.6406, 0.4362, 0.6407, 0.4329, 0.6428, 0.4364, 0.6405, 0.4364, 0.6405, 0.4364, 0.6405, 0.4364, 0.6405, 0.4398, 0.6397, 0.4366, 0.6404, 0.4366, 0.6403, 0.44, 0.6381, 0.4364, 0.6405, 0.4364, 0.6405, 0.4364, 0.6405, 0.4364, 0.6405, 0.4389, 0.6429, 0.4365, 0.6406, 0.4366, 0.6405, 0.4392, 0.6414, 0.4364, 0.6405, 0.4364, 0.6405, 0.4364, 0.6405, 0.4364, 0.6405, 0.4364, 0.6405, 0.4364, 0.6405, 0.4364, 0.6405, 0.4364, 0.6404, 0.433, 0.6379, 0.4361, 0.6403, 0.4361, 0.6405, 0.4329, 0.6395, 0.4364, 0.6405, 0.4364, 0.6405, 0.4364, 0.6405, 0.4337, 0.6364, 0.4363, 0.6401, 0.4361, 0.6403, 0.433, 0.6379, 0.4381, 0.644, 0.4365, 0.6407, 0.4365, 0.6406, 0.4389, 0.6429, 0.4364, 0.6405, 0.4364, 0.6405, 0.4364, 0.6405, 0.4364, 0.6405, 0.4364, 0.6405, 0.4364, 0.6405, 0.4364, 0.6405, 0.4364, 0.6405, 0.4364, 0.6405, 0.4364, 0.6405, 0.4364, 0.6405, 0.4364, 0.6405, 0.4364, 0.6405, 0.4364, 0.6405, 0.4364, 0.6405, 0.4364, 0.6405, 0.4364, 0.6405, 0.4364, 0.6405, 0.4364, 0.6405, 0.4364, 0.6405, 0.4364, 0.6405, 0.4364, 0.6405, 0.4364, 0.6405, 0.4364, 0.6405, 0.4364, 0.6405, 0.4364, 0.6405, 0.4364, 0.6405, 0.4365, 0.6407, 0.4364, 0.6405, 0.4364, 0.6405, 0.4365, 0.6406, 0.4366, 0.6402, 0.4364, 0.6405, 0.4364, 0.6404, 0.4365, 0.6401, 0.4361, 0.6403, 0.4364, 0.6405, 0.4364, 0.6405, 0.4361, 0.6405, 0.4363, 0.6408, 0.4364, 0.6405, 0.4364, 0.6405, 0.4364, 0.6408, 0.4365, 0.6406, 0.4364, 0.6405, 0.4364, 0.6405, 0.4366, 0.6405, 0.4361, 0.6405, 0.4364, 0.6405, 0.4364, 0.6405, 0.4361, 0.6406, 0.4365, 0.6401, 0.4364, 0.6404, 0.4364, 0.6404, 0.4364, 0.6401, 0.4366, 0.6404, 0.4364, 0.6405, 0.4364, 0.6405, 0.4366, 0.6403, 0.4364, 0.6408, 0.4364, 0.6405, 0.4364, 0.6405, 0.4364, 0.6407, 0.4366, 0.6405, 0.4364, 0.6405, 0.4364, 0.6405, 0.4366, 0.6404, 0.4364, 0.6401, 0.4364, 0.6404, 0.4364, 0.6405, 0.4363, 0.6401, 0.4361, 0.6406, 0.4364, 0.6405, 0.4364, 0.6405, 0.4362, 0.6407, 0.4364, 0.6407, 0.4364, 0.6405, 0.4364, 0.6405, 0.4365, 0.6407, 0.4366, 0.6403, 0.4364, 0.6405, 0.4364, 0.6405, 0.4366, 0.6402, 0.4363, 0.6401, 0.4364, 0.6405, 0.4364, 0.6405, 0.4361, 0.6403, 0.4362, 0.6407, 0.4364, 0.6405, 0.4364, 0.6405, 0.4363, 0.6408, 0.2216, 0.6736, 0.2094, 0.7188, 0.2066, 0.7188, 0.2154, 0.6721, 0.439, 0.6913, 0.4287, 0.709, 0.4273, 0.7078, 0.4349, 0.6903, 0.2277, 0.6763, 0.2124, 0.719, 0.2094, 0.7188, 0.2216, 0.6736, 0.18, 0.6825, 0.1893, 0.719, 0.1864, 0.7196, 0.1739, 0.6864, 0.2337, 0.6802, 0.2153, 0.7196, 0.2124, 0.719, 0.2277, 0.6763, 0.1916, 0.6758, 0.1952, 0.7187, 0.1923, 0.7188, 0.1858, 0.6788, 0.1858, 0.6788, 0.1923, 0.7188, 0.1893, 0.719, 0.18, 0.6825, 0.4195, 0.6842, 0.4211, 0.7059, 0.4196, 0.7062, 0.4157, 0.6828, 0.1974, 0.6735, 0.1981, 0.7187, 0.1952, 0.7187, 0.1916, 0.6758, 0.4232, 0.6858, 0.4227, 0.7058, 0.4211, 0.7059, 0.4195, 0.6842, 0.2033, 0.6722, 0.2009, 0.7188, 0.1981, 0.7187, 0.1974, 0.6735, 0.427, 0.6874, 0.4243, 0.7061, 0.4227, 0.7058, 0.4232, 0.6858, 0.2093, 0.6717, 0.2038, 0.7188, 0.2009, 0.7188, 0.2033, 0.6722, 0.4309, 0.689, 0.4259, 0.7068, 0.4243, 0.7061, 0.427, 0.6874, 0.2154, 0.6721, 0.2066, 0.7188, 0.2038, 0.7188, 0.2093, 0.6717, 0.4349, 0.6903, 0.4273, 0.7078, 0.4259, 0.7068, 0.4309, 0.689, 0.4364, 0.6405, 0.4364, 0.6405, 0.4364, 0.6405, 0.4364, 0.6405, 0.4364, 0.6405, 0.4364, 0.6405, 0.4364, 0.6405, 0.4364, 0.6405, 0.4364, 0.6405, 0.4364, 0.6405, 0.4364, 0.6405, 0.4364, 0.6405, 0.4364, 0.6405, 0.4364, 0.6405, 0.4364, 0.6405, 0.4364, 0.6405, 0.4364, 0.6405, 0.4364, 0.6405, 0.7057, 0.5947, 0.6946, 0.5454, 0.7085, 0.5315, 0.7184, 0.5913, 0.6525, 0.124, 0.6751, 0.09327, 0.6888, 0.09923, 0.6612, 0.1287, 0.7305, 0.5864, 0.7307, 0.5354, 0.7417, 0.5298, 0.7417, 0.5806, 0.6612, 0.1287, 0.6888, 0.09923, 0.6947, 0.11, 0.6693, 0.1352, 0.5933, 0.1258, 0.6049, 0.07636, 0.6179, 0.07406, 0.6039, 0.1214, 0.6693, 0.1352, 0.6947, 0.11, 0.7004, 0.1267, 0.6773, 0.1429, 0.6039, 0.1214, 0.6179, 0.07406, 0.6314, 0.07421, 0.6141, 0.1188, 0.6141, 0.1188, 0.6314, 0.07421, 0.6446, 0.07693, 0.6241, 0.118, 0.6241, 0.118, 0.6446, 0.07693, 0.6573, 0.08146, 0.634, 0.1187, 0.7308, 0.06386, 0.7511, 0.03097, 0.7566, 0.02653, 0.7439, 0.06459, 0.634, 0.1187, 0.6573, 0.08146, 0.6694, 0.08754, 0.6434, 0.1207, 0.7439, 0.06459, 0.7566, 0.02653, 0.7721, 0.01678, 0.7567, 0.06396, 0.6434, 0.1207, 0.6694, 0.08754, 0.6751, 0.09327, 0.6525, 0.124, 0.7184, 0.5913, 0.7085, 0.5315, 0.7307, 0.5354, 0.7305, 0.5864, 0.2162, 0.3312, 0.2157, 0.3713, 0.2008, 0.37, 0.201, 0.3306, 0.2837, 0.2752, 0.2806, 0.2992, 0.2646, 0.2992, 0.2669, 0.2746, 0.201, 0.3306, 0.2008, 0.37, 0.1843, 0.3598, 0.1862, 0.3296, 0.2646, 0.2992, 0.2622, 0.3303, 0.247, 0.3309, 0.2485, 0.2993, 0.4101, 0.3784, 0.42, 0.4044, 0.4065, 0.4286, 0.3982, 0.3867, 0.2772, 0.3296, 0.2743, 0.3666, 0.2603, 0.3685, 0.2622, 0.3303, 0.2622, 0.3303, 0.2603, 0.3685, 0.2458, 0.3703, 0.247, 0.3309, 0.2669, 0.2746, 0.2646, 0.2992, 0.2485, 0.2993, 0.2499, 0.2743, 0.247, 0.3309, 0.2458, 0.3703, 0.2308, 0.3714, 0.2316, 0.3313, 0.2485, 0.2993, 0.247, 0.3309, 0.2316, 0.3313, 0.2323, 0.2994, 0.2316, 0.3313, 0.2308, 0.3714, 0.2157, 0.3713, 0.2162, 0.3312, 0.2499, 0.2743, 0.2485, 0.2993, 0.2323, 0.2994, 0.2328, 0.2742, 0.4797, 0.2175, 0.4741, 0.3163, 0.4529, 0.3165, 0.4548, 0.2173, 0.2352, 0.1879, 0.2328, 0.2742, 0.2157, 0.274, 0.2139, 0.1871, 0.5044, 0.2194, 0.4949, 0.3178, 0.4741, 0.3163, 0.4797, 0.2175, 0.2562, 0.1898, 0.2499, 0.2743, 0.2328, 0.2742, 0.2352, 0.1879, 0.5288, 0.2231, 0.5194, 0.3411, 0.4949, 0.3178, 0.5044, 0.2194, 0.2768, 0.1925, 0.2669, 0.2746, 0.2499, 0.2743, 0.2562, 0.1898, 0.1095, 0.2007, 0.1347, 0.2834, 0.1244, 0.2982, 0.09065, 0.2072, 0.2966, 0.1961, 0.2837, 0.2752, 0.2669, 0.2746, 0.2768, 0.1925, 0.1501, 0.1913, 0.1657, 0.2805, 0.1504, 0.2793, 0.1295, 0.1953, 0.1295, 0.1953, 0.1504, 0.2793, 0.1347, 0.2834, 0.1095, 0.2007, 0.4054, 0.2214, 0.4125, 0.3324, 0.3909, 0.324, 0.3811, 0.2253, 0.1711, 0.1887, 0.1817, 0.2851, 0.1657, 0.2805, 0.1501, 0.1913, 0.43, 0.2187, 0.4319, 0.3185, 0.4125, 0.3324, 0.4054, 0.2214, 0.1924, 0.1874, 0.1986, 0.2739, 0.1817, 0.2851, 0.1711, 0.1887, 0.4548, 0.2173, 0.4529, 0.3165, 0.4319, 0.3185, 0.43, 0.2187, 0.2139, 0.1871, 0.2157, 0.274, 0.1986, 0.2739, 0.1924, 0.1874, 0.8336, 0.2051, 0.8238, 0.2037, 0.8237, 0.1884, 0.8429, 0.19, 0.8434, 0.2062, 0.8336, 0.2051, 0.8429, 0.19, 0.8592, 0.1904, 0.8533, 0.2065, 0.8434, 0.2062, 0.8592, 0.1904, 0.8675, 0.1966, 0.8634, 0.2063, 0.8533, 0.2065, 0.8675, 0.1966, 0.873, 0.2061, 0.8634, 0.2063, 0.8675, 0.1966, 0.8778, 0.2004, 0.9101, 0.2121, 0.9005, 0.2135, 0.9038, 0.2068, 0.9139, 0.2027, 0.9201, 0.2104, 0.9101, 0.2121, 0.9139, 0.2027, 0.9196, 0.1964, 0.9296, 0.2087, 0.9201, 0.2104, 0.9196, 0.1964, 0.9344, 0.1964, 0.9386, 0.2073, 0.9296, 0.2087, 0.9344, 0.1964, 0.1852, 0.5156, 0.1853, 0.5346, 0.1737, 0.5333, 0.1733, 0.514, 0.1851, 0.4966, 0.1852, 0.5156, 0.1733, 0.514, 0.173, 0.4946, 0.173, 0.4946, 0.1733, 0.514, 0.1615, 0.5121, 0.1608, 0.4922, 0.4234, 0.5798, 0.4253, 0.5974, 0.4164, 0.6003, 0.4128, 0.5831, 0.4996, 0.4226, 0.4844, 0.419, 0.4949, 0.3178, 0.5194, 0.3411, 0.4225, 0.5602, 0.4234, 0.5798, 0.4128, 0.5831, 0.4087, 0.5687, 0.1615, 0.5121, 0.1621, 0.5319, 0.1505, 0.5306, 0.1497, 0.5104, 0.1608, 0.4922, 0.1615, 0.5121, 0.1497, 0.5104, 0.1487, 0.4901, 0.1733, 0.514, 0.1737, 0.5333, 0.1621, 0.5319, 0.1615, 0.5121, 0.2323, 0.2994, 0.2316, 0.3313, 0.2162, 0.3312, 0.216, 0.2993, 0.2328, 0.2742, 0.2323, 0.2994, 0.216, 0.2993, 0.2157, 0.274, 0.9471, 0.206, 0.9386, 0.2073, 0.9344, 0.1964, 0.9517, 0.1949, 0.9558, 0.2051, 0.9471, 0.206, 0.9517, 0.1949, 0.9646, 0.1941, 0.9646, 0.2054, 0.9558, 0.2051, 0.9646, 0.1941, 0.9731, 0.1988, 0.973, 0.2081, 0.9646, 0.2054, 0.9731, 0.1988, 0.9857, 0.2029, 0.8036, 0.2042, 0.7947, 0.208, 0.7941, 0.1936, 0.8046, 0.1895, 0.8136, 0.2027, 0.8036, 0.2042, 0.8046, 0.1895, 0.8112, 0.1834, 0.8238, 0.2037, 0.8136, 0.2027, 0.8112, 0.1834, 0.8237, 0.1884, 0.1846, 0.3805, 0.1851, 0.4966, 0.173, 0.4946, 0.1699, 0.3767, 0.4233, 0.4366, 0.4225, 0.5602, 0.4087, 0.5687, 0.4092, 0.442, 0.1558, 0.3719, 0.1608, 0.4922, 0.1487, 0.4901, 0.1417, 0.3679, 0.1699, 0.3767, 0.173, 0.4946, 0.1608, 0.4922, 0.1558, 0.3719, 0.2742, 0.3783, 0.256, 0.5005, 0.2469, 0.4967, 0.2604, 0.381, 0.1417, 0.3679, 0.1487, 0.4901, 0.1364, 0.4885, 0.1277, 0.3647, 0.2604, 0.381, 0.2469, 0.4967, 0.2354, 0.4926, 0.246, 0.3834, 0.4969, 0.4362, 0.4829, 0.5636, 0.4708, 0.5601, 0.4823, 0.432, 0.246, 0.3834, 0.2354, 0.4926, 0.222, 0.4986, 0.2308, 0.3848, 0.4823, 0.432, 0.4708, 0.5601, 0.4586, 0.558, 0.4674, 0.4301, 0.2308, 0.3848, 0.222, 0.4986, 0.2128, 0.5041, 0.2154, 0.3847, 0.4674, 0.4301, 0.4586, 0.558, 0.4464, 0.5574, 0.4524, 0.4302, 0.2154, 0.3847, 0.2128, 0.5041, 0.1975, 0.4981, 0.1999, 0.3834, 0.4524, 0.4302, 0.4464, 0.5574, 0.4344, 0.5582, 0.4377, 0.4325, 0.1999, 0.3834, 0.1975, 0.4981, 0.1851, 0.4966, 0.1846, 0.3805, 0.4377, 0.4325, 0.4344, 0.5582, 0.4225, 0.5602, 0.4233, 0.4366, 0.1853, 0.5346, 0.1855, 0.5537, 0.174, 0.5528, 0.1737, 0.5333, 0.4253, 0.5974, 0.4273, 0.6125, 0.4185, 0.6125, 0.4164, 0.6003, 0.1621, 0.5319, 0.1626, 0.5518, 0.1513, 0.5509, 0.1505, 0.5306, 0.1737, 0.5333, 0.174, 0.5528, 0.1626, 0.5518, 0.1621, 0.5319, 0.1497, 0.5104, 0.1505, 0.5306, 0.1389, 0.5297, 0.1377, 0.5091, 0.1505, 0.5306, 0.1513, 0.5509, 0.1399, 0.5503, 0.1389, 0.5297, 0.1487, 0.4901, 0.1497, 0.5104, 0.1377, 0.5091, 0.1364, 0.4885, 0.4723, 0.6022, 0.4663, 0.6174, 0.4588, 0.6143, 0.4631, 0.5985, 0.4781, 0.5841, 0.4723, 0.6022, 0.4631, 0.5985, 0.4673, 0.5803, 0.4631, 0.5985, 0.4588, 0.6143, 0.451, 0.6122, 0.4537, 0.5963, 0.4829, 0.5636, 0.4781, 0.5841, 0.4673, 0.5803, 0.4708, 0.5601, 0.4537, 0.5963, 0.451, 0.6122, 0.443, 0.6113, 0.4441, 0.5953, 0.2088, 0.5358, 0.2104, 0.5517, 0.197, 0.5542, 0.1971, 0.5355, 0.4441, 0.5953, 0.443, 0.6113, 0.4351, 0.6114, 0.4346, 0.5957, 0.1971, 0.5355, 0.197, 0.5542, 0.1855, 0.5537, 0.1853, 0.5346, 0.4346, 0.5957, 0.4351, 0.6114, 0.4273, 0.6125, 0.4253, 0.5974, 0.1973, 0.5168, 0.1971, 0.5355, 0.1853, 0.5346, 0.1852, 0.5156, 0.4344, 0.5582, 0.4343, 0.5778, 0.4234, 0.5798, 0.4225, 0.5602, 0.4343, 0.5778, 0.4346, 0.5957, 0.4253, 0.5974, 0.4234, 0.5798, 0.1975, 0.4981, 0.1973, 0.5168, 0.1852, 0.5156, 0.1851, 0.4966, 0.4673, 0.5803, 0.4631, 0.5985, 0.4537, 0.5963, 0.4563, 0.578, 0.4708, 0.5601, 0.4673, 0.5803, 0.4563, 0.578, 0.4586, 0.558, 0.4563, 0.578, 0.4537, 0.5963, 0.4441, 0.5953, 0.4452, 0.5772, 0.4586, 0.558, 0.4563, 0.578, 0.4452, 0.5772, 0.4464, 0.5574, 0.2093, 0.5174, 0.2088, 0.5358, 0.1971, 0.5355, 0.1973, 0.5168, 0.2128, 0.5041, 0.2093, 0.5174, 0.1973, 0.5168, 0.1975, 0.4981, 0.4452, 0.5772, 0.4441, 0.5953, 0.4346, 0.5957, 0.4343, 0.5778, 0.4464, 0.5574, 0.4452, 0.5772, 0.4343, 0.5778, 0.4344, 0.5582, 0.2432, 0.5837, 0.2376, 0.6174, 0.2282, 0.6181, 0.232, 0.5851, 0.4576, 0.6378, 0.4509, 0.6544, 0.4466, 0.6521, 0.4523, 0.6353, 0.232, 0.5851, 0.2282, 0.6181, 0.2187, 0.6188, 0.2206, 0.5862, 0.4523, 0.6353, 0.4466, 0.6521, 0.4425, 0.648, 0.4444, 0.6351, 0.2206, 0.5862, 0.2187, 0.6188, 0.2091, 0.6193, 0.2089, 0.587, 0.4327, 0.6412, 0.4297, 0.6462, 0.4305, 0.6344, 0.4329, 0.6395, 0.2089, 0.587, 0.2091, 0.6193, 0.1995, 0.6196, 0.1972, 0.5871, 0.4329, 0.6428, 0.4297, 0.6462, 0.4327, 0.6412, 0.1972, 0.5871, 0.1995, 0.6196, 0.19, 0.6196, 0.1855, 0.5868, 0.4338, 0.6441, 0.4297, 0.6462, 0.4329, 0.6428, 0.1855, 0.5868, 0.19, 0.6196, 0.1806, 0.6195, 0.1742, 0.5862, 0.4305, 0.6344, 0.4297, 0.6462, 0.4238, 0.6482, 0.4247, 0.6344, 0.1631, 0.5855, 0.1713, 0.6194, 0.1619, 0.6197, 0.1522, 0.585, 0.1742, 0.5862, 0.1806, 0.6195, 0.1713, 0.6194, 0.1631, 0.5855, 0.2541, 0.5825, 0.2469, 0.617, 0.2376, 0.6174, 0.2432, 0.5837, 0.1522, 0.585, 0.1619, 0.6197, 0.1526, 0.6206, 0.1414, 0.585, 0.2806, 0.2992, 0.2772, 0.3296, 0.2622, 0.3303, 0.2646, 0.2992, 0.4125, 0.3324, 0.4103, 0.3494, 0.393, 0.3529, 0.3909, 0.324, 0.4103, 0.3494, 0.4101, 0.3784, 0.3982, 0.3867, 0.393, 0.3529, 0.1986, 0.2739, 0.1999, 0.299, 0.1839, 0.299, 0.1817, 0.2851, 0.1999, 0.299, 0.201, 0.3306, 0.1862, 0.3296, 0.1839, 0.299, 0.2157, 0.274, 0.216, 0.2993, 0.1999, 0.299, 0.1986, 0.2739, 0.216, 0.2993, 0.2162, 0.3312, 0.201, 0.3306, 0.1999, 0.299, 0.4802, 0.346, 0.474, 0.3359, 0.4741, 0.3163, 0.474, 0.3359, 0.4639, 0.3292, 0.4741, 0.3163, 0.4639, 0.3292, 0.4518, 0.3278, 0.4529, 0.3165, 0.4741, 0.3163, 0.4518, 0.3278, 0.4408, 0.3321, 0.4319, 0.3185, 0.4529, 0.3165, 0.4408, 0.3321, 0.4334, 0.3399, 0.4319, 0.3185, 0.4334, 0.3399, 0.4294, 0.3501, 0.4319, 0.3185, 0.4294, 0.3501, 0.4286, 0.36, 0.4125, 0.3324, 0.4319, 0.3185, 0.4286, 0.36, 0.4297, 0.3698, 0.4103, 0.3494, 0.4125, 0.3324, 0.4297, 0.3698, 0.4332, 0.3794, 0.4101, 0.3784, 0.4103, 0.3494, 0.4332, 0.3794, 0.4418, 0.3872, 0.42, 0.4044, 0.4101, 0.3784, 0.4418, 0.3872, 0.4538, 0.3896, 0.4367, 0.4193, 0.42, 0.4044, 0.4538, 0.3896, 0.4656, 0.3868, 0.4525, 0.4173, 0.4367, 0.4193, 0.4656, 0.3868, 0.4749, 0.3795, 0.4684, 0.4171, 0.4525, 0.4173, 0.4749, 0.3795, 0.4802, 0.369, 0.4844, 0.419, 0.4684, 0.4171, 0.4802, 0.369, 0.4819, 0.3574, 0.4949, 0.3178, 0.4844, 0.419, 0.4819, 0.3574, 0.4802, 0.346, 0.4741, 0.3163, 0.4949, 0.3178, 0.7004, 0.1267, 0.6947, 0.11, 0.6996, 0.1035, 0.7063, 0.1205, 0.6947, 0.11, 0.6888, 0.09923, 0.6787, 0.07209, 0.6996, 0.1035, 0.6888, 0.09923, 0.6751, 0.09327, 0.6787, 0.07209, 0.6751, 0.09327, 0.6694, 0.08754, 0.6787, 0.07209, 0.6694, 0.08754, 0.6573, 0.08146, 0.6518, 0.04567, 0.6787, 0.07209, 0.6573, 0.08146, 0.6446, 0.07693, 0.6518, 0.04567, 0.6446, 0.07693, 0.6314, 0.07421, 0.6421, 0.03243, 0.6518, 0.04567, 0.6314, 0.07421, 0.6179, 0.07406, 0.623, 0.03319, 0.6421, 0.03243, 0.6179, 0.07406, 0.6049, 0.07636, 0.6057, 0.032, 0.623, 0.03319, 0.7417, 0.5298, 0.7307, 0.5354, 0.7244, 0.488, 0.7407, 0.4904, 0.7307, 0.5354, 0.7085, 0.5315, 0.7084, 0.4962, 0.7244, 0.488, 0.7085, 0.5315, 0.6946, 0.5454, 0.6658, 0.5614, 0.7084, 0.4962, 0.7721, 0.01678, 0.7566, 0.02653, 0.7391, 0.02151, 0.7414, 0.008565, 0.7566, 0.02653, 0.7511, 0.03097, 0.7321, 0.03362, 0.7391, 0.02151, 0.7181, 0.06098, 0.7321, 0.03362, 0.7511, 0.03097, 0.7308, 0.06386, 0.7181, 0.06098, 0.7068, 0.05677, 0.7194, 0.0365, 0.7321, 0.03362, 0.59, 0.5589, 0.5754, 0.559, 0.5754, 0.5509, 0.4329, 0.6395, 0.4305, 0.6344, 0.433, 0.6379, 0.433, 0.6379, 0.4305, 0.6344, 0.4337, 0.6364, 0.4337, 0.6364, 0.4305, 0.6344, 0.4354, 0.6328, 0.4355, 0.6353, 0.4355, 0.6353, 0.4354, 0.6328, 0.4377, 0.6352, 0.4377, 0.6352, 0.4354, 0.6328, 0.441, 0.6333, 0.4395, 0.6364, 0.4395, 0.6364, 0.441, 0.6333, 0.44, 0.6381, 0.44, 0.6381, 0.441, 0.6333, 0.4444, 0.6351, 0.4398, 0.6397, 0.4398, 0.6397, 0.4444, 0.6351, 0.4425, 0.648, 0.4392, 0.6414, 0.4392, 0.6414, 0.4425, 0.648, 0.4389, 0.6429, 0.4389, 0.6429, 0.4425, 0.648, 0.4375, 0.6489, 0.4381, 0.644, 0.4381, 0.644, 0.4375, 0.6489, 0.4368, 0.6447, 0.4368, 0.6447, 0.4375, 0.6489, 0.4329, 0.6481, 0.4353, 0.6447, 0.4353, 0.6447, 0.4329, 0.6481, 0.4297, 0.6462, 0.4338, 0.6441, 0.5941, 0.4905, 0.5975, 0.4939, 0.5993, 0.4983, 0.5993, 0.503, 0.5975, 0.5074, 0.5941, 0.5108, 0.5897, 0.5126, 0.585, 0.5126, 0.5806, 0.5108, 0.5772, 0.5074, 0.5754, 0.503, 0.5754, 0.4983, 0.5772, 0.4939, 0.5806, 0.4905, 0.585, 0.4887, 0.5897, 0.4887, 0.5765, 0.5421, 0.5754, 0.5396, 0.5754, 0.5369, 0.5765, 0.5344, 0.5784, 0.5325, 0.5809, 0.5314, 0.5836, 0.5314, 0.5861, 0.5325, 0.5881, 0.5344, 0.5891, 0.5369, 0.5891, 0.5396, 0.5881, 0.5421, 0.5861, 0.5441, 0.5836, 0.5451, 0.5809, 0.5451, 0.5784, 0.5441, 0.6268, 0.2506, 0.6202, 0.2806, 0.6111, 0.2801, 0.6165, 0.25, 0.77, 0.1629, 0.7762, 0.1946, 0.7671, 0.1953, 0.7602, 0.164, 0.6165, 0.25, 0.6111, 0.2801, 0.6011, 0.2814, 0.6062, 0.2489, 0.7602, 0.164, 0.7671, 0.1953, 0.7582, 0.1971, 0.7504, 0.166, 0.6062, 0.2489, 0.6011, 0.2814, 0.5931, 0.2781, 0.5959, 0.2474, 0.7504, 0.166, 0.7582, 0.1971, 0.7496, 0.2, 0.7406, 0.1688, 0.5959, 0.2474, 0.5931, 0.2781, 0.5842, 0.2765, 0.5858, 0.2454, 0.6677, 0.254, 0.6565, 0.2845, 0.6476, 0.2826, 0.6576, 0.2524, 0.5858, 0.2454, 0.5842, 0.2765, 0.5754, 0.2745, 0.5759, 0.243, 0.6576, 0.2524, 0.6476, 0.2826, 0.6385, 0.2815, 0.6475, 0.2515, 0.7205, 0.7057, 0.7182, 0.7378, 0.7104, 0.7365, 0.7104, 0.7027, 0.6475, 0.2515, 0.6385, 0.2815, 0.6294, 0.281, 0.6372, 0.251, 0.7005, 0.7, 0.7008, 0.7328, 0.6917, 0.7309, 0.6902, 0.6975, 0.7104, 0.7027, 0.7104, 0.7365, 0.7008, 0.7328, 0.7005, 0.7, 0.6372, 0.251, 0.6294, 0.281, 0.6202, 0.2806, 0.6268, 0.2506, 0.7803, 0.1623, 0.7853, 0.1948, 0.7762, 0.1946, 0.77, 0.1629, 0.6152, 0.303, 0.6129, 0.313, 0.6048, 0.3125, 0.6069, 0.3025, 0.7805, 0.2185, 0.7824, 0.2291, 0.7747, 0.2295, 0.7724, 0.219, 0.6069, 0.3025, 0.6048, 0.3125, 0.5945, 0.3068, 0.5987, 0.3017, 0.7724, 0.219, 0.7747, 0.2295, 0.767, 0.2308, 0.7643, 0.2204, 0.7643, 0.2204, 0.767, 0.2308, 0.7596, 0.233, 0.7565, 0.2229, 0.6481, 0.3071, 0.6445, 0.3171, 0.6367, 0.3153, 0.6401, 0.3052, 0.6401, 0.3052, 0.6367, 0.3153, 0.6289, 0.3141, 0.6318, 0.304, 0.6318, 0.304, 0.6289, 0.3141, 0.6209, 0.3135, 0.6235, 0.3034, 0.701, 0.7572, 0.701, 0.7679, 0.6933, 0.7662, 0.6929, 0.7554, 0.709, 0.7594, 0.7116, 0.7671, 0.701, 0.7679, 0.701, 0.7572, 0.6235, 0.3034, 0.6209, 0.3135, 0.6129, 0.313, 0.6152, 0.303, 0.7887, 0.2188, 0.7903, 0.2294, 0.7824, 0.2291, 0.7805, 0.2185, 0.5771, 0.5131, 0.6276, 0.5144, 0.6248, 0.5196, 0.5754, 0.5196, 0.9022, 0.1154, 0.9021, 0.1523, 0.8998, 0.1526, 0.8976, 0.1147, 0.809, 0.04097, 0.8107, 0.09062, 0.8164, 0.08888, 0.8157, 0.03991, 0.8157, 0.03991, 0.8164, 0.08888, 0.8225, 0.08781, 0.8223, 0.04002, 0.9068, 0.1157, 0.9044, 0.1522, 0.9021, 0.1523, 0.9022, 0.1154, 0.8805, 0.1098, 0.8909, 0.1555, 0.8886, 0.1565, 0.8761, 0.1093, 0.9113, 0.1154, 0.9068, 0.1523, 0.9044, 0.1522, 0.9068, 0.1157, 0.889, 0.1121, 0.8953, 0.1538, 0.8931, 0.1546, 0.8848, 0.1108, 0.8419, 0.1214, 0.8519, 0.1572, 0.8542, 0.1572, 0.8461, 0.1226, 0.8354, 0.04128, 0.8349, 0.08795, 0.8409, 0.08897, 0.842, 0.04227, 0.8833, 0.03106, 0.891, 0.08105, 0.8857, 0.07994, 0.8765, 0.02964, 0.8698, 0.02859, 0.8803, 0.07876, 0.8745, 0.07771, 0.8629, 0.02756, 0.8976, 0.1147, 0.8998, 0.1526, 0.8975, 0.1531, 0.8932, 0.1135, 0.8378, 0.12, 0.8495, 0.1575, 0.8519, 0.1572, 0.8419, 0.1214, 0.8173, 0.1195, 0.8385, 0.1617, 0.8406, 0.1606, 0.8213, 0.1181, 0.9043, 0.03412, 0.907, 0.0832, 0.9016, 0.08272, 0.8971, 0.03341, 0.9115, 0.03483, 0.9125, 0.08341, 0.907, 0.0832, 0.9043, 0.03412, 0.8213, 0.1181, 0.8406, 0.1606, 0.8428, 0.1596, 0.8254, 0.1176, 0.9185, 0.03547, 0.9184, 0.08338, 0.9125, 0.08341, 0.9115, 0.03483, 0.8254, 0.1176, 0.8428, 0.1596, 0.845, 0.1587, 0.8296, 0.1178, 0.8487, 0.04346, 0.8466, 0.09033, 0.8522, 0.09183, 0.8554, 0.04475, 0.8296, 0.1178, 0.845, 0.1587, 0.8472, 0.158, 0.8337, 0.1187, 0.842, 0.04227, 0.8409, 0.08897, 0.8466, 0.09033, 0.8487, 0.04346, 0.8932, 0.1135, 0.8975, 0.1531, 0.8953, 0.1538, 0.889, 0.1121, 0.8765, 0.02964, 0.8857, 0.07994, 0.8803, 0.07876, 0.8698, 0.02859, 0.8337, 0.1187, 0.8472, 0.158, 0.8495, 0.1575, 0.8378, 0.12, 0.8901, 0.03243, 0.8963, 0.08199, 0.891, 0.08105, 0.8833, 0.03106, 0.8848, 0.1108, 0.8931, 0.1546, 0.8909, 0.1555, 0.8805, 0.1098, 0.576, 0.5201, 0.6238, 0.522, 0.6236, 0.5244, 0.5754, 0.5244, 0.8288, 0.04051, 0.8287, 0.08751, 0.8349, 0.08795, 0.8354, 0.04128, 0.8472, 0.158, 0.8504, 0.1811, 0.8495, 0.1575, 0.8223, 0.04002, 0.8225, 0.08781, 0.8287, 0.08751, 0.8288, 0.04051, 0.8971, 0.03341, 0.9016, 0.08272, 0.8963, 0.08199, 0.8901, 0.03243, 0.8931, 0.1546, 0.9014, 0.1775, 0.8909, 0.1555, 0.8998, 0.1526, 0.9014, 0.1775, 0.8975, 0.1531, 0.8953, 0.1538, 0.9014, 0.1775, 0.8931, 0.1546, 0.845, 0.1587, 0.8504, 0.1811, 0.8472, 0.158, 0.8495, 0.1575, 0.8504, 0.1811, 0.8519, 0.1572, 0.8909, 0.1555, 0.9014, 0.1775, 0.8886, 0.1565, 0.8519, 0.1572, 0.8504, 0.1811, 0.8542, 0.1572, 0.5754, 0.5595, 0.5989, 0.5595, 0.5758, 0.5619, 0.8975, 0.1531, 0.9014, 0.1775, 0.8953, 0.1538, 0.9016, 0.08272, 0.8976, 0.1147, 0.8932, 0.1135, 0.8963, 0.08199, 0.5754, 0.5249, 0.6063, 0.5249, 0.6058, 0.5292, 0.5755, 0.5309, 0.8287, 0.08751, 0.8296, 0.1178, 0.8337, 0.1187, 0.8349, 0.08795, 0.9184, 0.08338, 0.9113, 0.1154, 0.9068, 0.1157, 0.9125, 0.08341, 0.8963, 0.08199, 0.8932, 0.1135, 0.889, 0.1121, 0.891, 0.08105, 0.8349, 0.08795, 0.8337, 0.1187, 0.8378, 0.12, 0.8409, 0.08897, 0.8107, 0.09062, 0.8173, 0.1195, 0.8213, 0.1181, 0.8164, 0.08888, 0.8857, 0.07994, 0.8848, 0.1108, 0.8805, 0.1098, 0.8803, 0.07876, 0.9125, 0.08341, 0.9068, 0.1157, 0.9022, 0.1154, 0.907, 0.0832, 0.891, 0.08105, 0.889, 0.1121, 0.8848, 0.1108, 0.8857, 0.07994, 0.8164, 0.08888, 0.8213, 0.1181, 0.8254, 0.1176, 0.8225, 0.08781, 0.8409, 0.08897, 0.8378, 0.12, 0.8419, 0.1214, 0.8466, 0.09033, 0.907, 0.0832, 0.9022, 0.1154, 0.8976, 0.1147, 0.9016, 0.08272, 0.8803, 0.07876, 0.8805, 0.1098, 0.8761, 0.1093, 0.8745, 0.07771, 0.8225, 0.08781, 0.8254, 0.1176, 0.8296, 0.1178, 0.8287, 0.08751, 0.8466, 0.09033, 0.8419, 0.1214, 0.8461, 0.1226, 0.8522, 0.09183, 0.8428, 0.1596, 0.8504, 0.1811, 0.845, 0.1587, 0.9021, 0.1523, 0.9014, 0.1775, 0.8998, 0.1526, 0.8406, 0.1606, 0.8504, 0.1811, 0.8428, 0.1596, 0.9044, 0.1522, 0.9014, 0.1775, 0.9021, 0.1523, 0.8385, 0.1617, 0.8504, 0.1811, 0.8406, 0.1606, 0.9068, 0.1523, 0.9014, 0.1775, 0.9044, 0.1522, 0.7853, 0.1948, 0.7871, 0.2073, 0.7785, 0.207, 0.7762, 0.1946, 0.7871, 0.2073, 0.7887, 0.2188, 0.7805, 0.2185, 0.7785, 0.207, 0.6294, 0.281, 0.6264, 0.2926, 0.6176, 0.2922, 0.6202, 0.2806, 0.6264, 0.2926, 0.6235, 0.3034, 0.6152, 0.303, 0.6176, 0.2922, 0.7104, 0.7365, 0.7094, 0.7478, 0.7009, 0.7455, 0.7008, 0.7328, 0.7094, 0.7478, 0.709, 0.7594, 0.701, 0.7572, 0.7009, 0.7455, 0.7008, 0.7328, 0.7009, 0.7455, 0.6923, 0.7436, 0.6917, 0.7309, 0.7009, 0.7455, 0.701, 0.7572, 0.6929, 0.7554, 0.6923, 0.7436, 0.6385, 0.2815, 0.635, 0.2932, 0.6264, 0.2926, 0.6294, 0.281, 0.635, 0.2932, 0.6318, 0.304, 0.6235, 0.3034, 0.6264, 0.2926, 0.6476, 0.2826, 0.6437, 0.2943, 0.635, 0.2932, 0.6385, 0.2815, 0.6437, 0.2943, 0.6401, 0.3052, 0.6318, 0.304, 0.635, 0.2932, 0.6565, 0.2845, 0.6522, 0.2962, 0.6437, 0.2943, 0.6476, 0.2826, 0.6522, 0.2962, 0.6481, 0.3071, 0.6401, 0.3052, 0.6437, 0.2943, 0.7582, 0.1971, 0.7614, 0.2092, 0.7532, 0.2119, 0.7496, 0.2, 0.7614, 0.2092, 0.7643, 0.2204, 0.7565, 0.2229, 0.7532, 0.2119, 0.7671, 0.1953, 0.7698, 0.2076, 0.7614, 0.2092, 0.7582, 0.1971, 0.7698, 0.2076, 0.7724, 0.219, 0.7643, 0.2204, 0.7614, 0.2092, 0.6111, 0.2801, 0.609, 0.2917, 0.6003, 0.2909, 0.6011, 0.2814, 0.609, 0.2917, 0.6069, 0.3025, 0.5987, 0.3017, 0.6003, 0.2909, 0.7762, 0.1946, 0.7785, 0.207, 0.7698, 0.2076, 0.7671, 0.1953, 0.7785, 0.207, 0.7805, 0.2185, 0.7724, 0.219, 0.7698, 0.2076, 0.6202, 0.2806, 0.6176, 0.2922, 0.609, 0.2917, 0.6111, 0.2801, 0.6176, 0.2922, 0.6152, 0.303, 0.6069, 0.3025, 0.609, 0.2917, 0.8354, 0.04128, 0.8288, 0.04051, 0.8259, 0.02307, 0.8374, 0.02368, 0.8288, 0.04051, 0.8223, 0.04002, 0.8259, 0.02307, 0.8223, 0.04002, 0.8157, 0.03991, 0.8259, 0.02307, 0.8157, 0.03991, 0.809, 0.04097, 0.8149, 0.02163, 0.8259, 0.02307, 0.5952, 0.5456, 0.6, 0.5504, 0.5834, 0.5502, 0.5754, 0.5504, 0.8629, 0.02756, 0.8698, 0.02859, 0.8626, 0.01689, 0.8539, 0.01266, 0.8698, 0.02859, 0.8765, 0.02964, 0.8722, 0.01813, 0.8626, 0.01689, 0.8765, 0.02964, 0.8833, 0.03106, 0.8806, 0.0151, 0.8722, 0.01813, 0.8833, 0.03106, 0.8901, 0.03243, 0.8904, 0.01594, 0.8806, 0.0151, 0.8901, 0.03243, 0.8971, 0.03341, 0.9013, 0.01657, 0.8904, 0.01594, 0.8971, 0.03341, 0.9043, 0.03412, 0.907, 0.01968, 0.9013, 0.01657, 0.9043, 0.03412, 0.9115, 0.03483, 0.914, 0.02091, 0.907, 0.01968, 0.9115, 0.03483, 0.9185, 0.03547, 0.9211, 0.02366, 0.914, 0.02091, 0.8554, 0.04475, 0.8487, 0.04346, 0.8514, 0.0296, 0.8581, 0.03309, 0.8487, 0.04346, 0.842, 0.04227, 0.8448, 0.02691, 0.8514, 0.0296, 0.842, 0.04227, 0.8354, 0.04128, 0.8374, 0.02368, 0.8448, 0.02691, 0.1956, 0.7858, 0.1956, 0.8184, 0.1831, 0.8485, 0.16, 0.8716, 0.1299, 0.8841, 0.09726, 0.8841, 0.06711, 0.8716, 0.04404, 0.8485, 0.03156, 0.8184, 0.03156, 0.7858, 0.04404, 0.7556, 0.06711, 0.7326, 0.09726, 0.7201, 0.1299, 0.7201, 0.16, 0.7326, 0.1831, 0.7556])
me_circle.use_remesh_preserve_volume = False
me_circle.use_remesh_preserve_attributes = False
me_circle.use_mirror_vertex_groups = False
me_circle.update()

# ---- objects
ob_circle = bpy.data.objects.new('Circle', me_circle)

# ---- transforms, parenting, visibility, modifiers, constraints
ob_circle.location = (0.0, 0.0, 0.0)
ob_circle.lineart.crease_threshold = 0.0

# ---- collection membership
col_collection_1.objects.link(ob_circle)

# ---- scene / render settings (as saved in the file)
scene.frame_start = 1; scene.frame_end = 250; scene.frame_set(1)
scene.render.engine = 'BLENDER_EEVEE_NEXT'
scene.render.resolution_percentage = 50
scene.render.dither_intensity = 0.0
scene.cycles.use_denoising = False
scene.cycles.samples = 10
scene.cycles.sampling_pattern = 'TABULATED_SOBOL'
scene.cycles.light_sampling_threshold = 0.0
scene.cycles.use_adaptive_sampling = False
scene.cycles.use_light_tree = False
scene.cycles.blur_glossy = 0.0
scene.cycles.pixel_filter_type = 'GAUSSIAN'
scene.cycles.sample_clamp_indirect = 0.0
scene.view_settings.view_transform = 'Standard'
bpy.context.view_layer.update()

# ---- added for rendering (the .blend has no active camera and no usable light): camera, sun
cam_auto = bpy.data.cameras.new('AutoCamera')
cam_auto.lens = 50.0
cam_auto.sensor_width = 36.0
cam_auto.clip_end = 1000.0
ob_auto_camera = bpy.data.objects.new('AutoCamera', cam_auto)
scene.collection.objects.link(ob_auto_camera)
ob_auto_camera.location = (13.8311, -14.9537, 16.0757)
ob_auto_camera.rotation_euler = (1.09748, -7.21219e-08, 0.694738)
scene.camera = ob_auto_camera
light_auto_sun = bpy.data.lights.new('AutoSun', 'SUN')
light_auto_sun.energy = 3.0
light_auto_sun.angle = 0.0523599
ob_auto_sun = bpy.data.objects.new('AutoSun', light_auto_sun)
scene.collection.objects.link(ob_auto_sun)
ob_auto_sun.rotation_euler = (0.872665, 0.174533, 0.523599)
bpy.context.view_layer.update()
